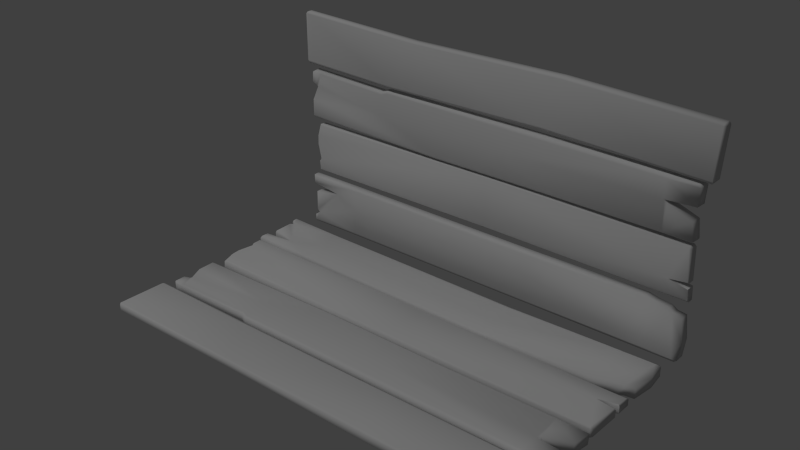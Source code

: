 # Source: WoodenPlanks.blend  (saved by Blender 2.75.0; exported with 4.5.12 LTS)
import bpy
from mathutils import Matrix  # noqa: F401  (used for matrix-valued properties, if any)

bpy.ops.wm.read_factory_settings(use_empty=True)
scene = bpy.context.scene
scene.name = 'Scene'

# ---- collections
col_collection_1 = bpy.data.collections.new('Collection 1'); scene.collection.children.link(col_collection_1)

# ---- materials (node trees are filled in below, after node groups)
mat_planks_01 = bpy.data.materials.new('Planks_01')
mat_planks_01.alpha_threshold = 0.0
mat_planks_01.use_transparent_shadow = False
mat_planks_01.diffuse_color = (0.6152, 0.6152, 0.6152, 1.0)
mat_planks_01.roughness = 0.5
mat_planks_01.specular_intensity = 1.0
mat_planks_01.line_color = (0.0, 0.0, 0.0, 1.0)

# ---- material node trees

# ---- world
world_world = bpy.data.worlds.new('World'); scene.world = world_world
world_world.color = (0.05088, 0.05088, 0.05088)
world_world.use_sun_shadow = False
world_world.sun_shadow_jitter_overblur = 0.0
world_world.cycles.sampling_method = 'MANUAL'
world_world.cycles.sample_map_resolution = 256

# ---- lights
light_hemi_001 = bpy.data.lights.new('Hemi.001', 'SUN')
light_hemi_001.transmission_factor = 0.0
light_hemi_001.angle = 0.1993
light_hemi_001.energy = 0.75
light_hemi_001.shadow_buffer_clip_start = 0.5
light_hemi_001.shadow_soft_size = 0.1
light_hemi_001.shadow_cascade_max_distance = 1000.0
light_hemi_001.cycles.use_multiple_importance_sampling = False

# ---- meshes
me_cube_007 = bpy.data.meshes.new('Cube.007')
me_cube_007.from_pydata([(127.3, 33.96, -1.837), (127.2, 2.431, -1.93), (-121.0, 7.462, -1.93), (-120.8, 37.51, -1.837), (126.8, 33.7, 3.21), (126.7, 2.373, 2.934), (-121.0, 7.397, 2.467), (-120.8, 37.25, 1.718), (127.5, 21.96, 3.818), (126.0, 13.81, 3.818), (126.5, 13.8, -2.598), (127.9, 21.95, -2.598), (-122.0, 18.87, 3.352), (-121.9, 30.17, 3.352), (-121.9, 30.17, -2.598), (-122.0, 18.87, -2.598), (43.24, 3.523, 2.236), (-30.48, 4.422, 2.718), (-30.49, 4.114, -2.18), (43.23, 3.215, -1.698), (-68.49, 35.31, 2.744), (-64.43, 36.86, 2.872), (-64.43, 37.12, -1.966), (-68.48, 35.57, -1.837), (17.77, 20.06, -2.598), (-66.56, 20.69, -2.598), (-66.56, 20.69, 3.352), (17.77, 20.06, 3.352), (110.3, 21.23, 3.818), (110.8, 21.22, -2.598), (-118.4, 28.86, 3.352), (-118.4, 28.86, -2.598), (110.5, 34.1, 3.041), (110.7, 34.36, -1.902), (110.3, 2.563, -1.814), (110.1, 2.689, 2.585), (-115.3, 37.39, -1.829), (-115.3, 37.15, 1.856), (-117.8, 27.99, 3.352), (-117.8, 27.99, -2.598), (112.5, 19.27, -2.598), (112.0, 19.28, 3.818), (127.2, 3.204, 3.818), (-122.2, 8.726, -2.598), (127.7, 3.197, -2.598), (-122.2, 8.726, 3.352), (43.27, 4.446, -2.482), (-30.42, 5.311, -2.723), (-30.42, 5.497, 3.477), (43.27, 4.632, 3.236), (109.5, 3.283, 3.644), (110.6, 3.236, 3.644), (109.9, 3.185, -2.54), (110.9, 3.137, -2.54), (128.8, 32.45, -2.598), (-121.9, 36.43, 2.839), (128.3, 32.3, 3.818), (-121.9, 36.58, -2.598), (110.6, 32.42, -2.63), (-63.83, 35.67, -2.662), (-68.23, 34.14, -2.598), (-68.24, 33.99, 3.352), (-63.83, 35.52, 3.416), (110.2, 32.27, 3.734), (-115.8, 36.1, 2.908), (-115.8, 36.24, -2.593), (-115.3, 36.02, 2.908), (-115.3, 36.16, -2.593)], [], [(42, 5, 44), (17, 6, 2), (55, 7, 57), (32, 4, 33), (47, 18, 2), (56, 8, 11), (41, 9, 40), (45, 12, 15), (30, 13, 14), (35, 16, 19), (16, 17, 19), (37, 20, 23), (20, 21, 23), (45, 6, 48), (48, 17, 16), (59, 24, 60), (8, 28, 29), (38, 30, 31), (21, 32, 22), (5, 35, 34), (7, 37, 36), (12, 38, 39), (28, 41, 29), (0, 54, 58), (50, 35, 51), (56, 63, 8), (59, 22, 33), (51, 42, 9), (52, 29, 40), (44, 1, 53), (55, 13, 30), (66, 37, 64), (57, 65, 31), (67, 36, 23), (67, 39, 31), (13, 55, 14), (4, 56, 0), (9, 42, 10), (6, 45, 43), (29, 24, 58), (26, 48, 27), (46, 52, 19), (35, 5, 51), (34, 52, 53), (10, 44, 53), (24, 46, 47), (49, 16, 50), (46, 19, 47), (12, 45, 48), (61, 20, 66), (25, 15, 39), (22, 59, 23), (20, 61, 62), (4, 32, 63), (24, 59, 58), (7, 55, 64), (38, 66, 30), (3, 36, 65), (39, 67, 60), (36, 67, 65), (62, 27, 63), (38, 12, 26), (21, 62, 32), (24, 29, 46), (28, 27, 49), (27, 28, 63), (5, 1, 44), (18, 17, 2), (7, 3, 57), (4, 0, 33), (43, 47, 2), (54, 56, 11), (9, 10, 40), (43, 45, 15), (31, 30, 14), (34, 35, 19), (17, 18, 19), (36, 37, 23), (21, 22, 23), (6, 17, 48), (49, 48, 16), (24, 25, 60), (11, 8, 29), (39, 38, 31), (32, 33, 22), (1, 5, 34), (3, 7, 36), (15, 12, 39), (41, 40, 29), (33, 0, 58), (63, 28, 8), (58, 59, 33), (41, 51, 9), (53, 52, 40), (1, 34, 53), (64, 55, 30), (14, 57, 31), (60, 67, 23), (65, 67, 31), (55, 57, 14), (56, 54, 0), (42, 44, 10), (2, 6, 43), (48, 49, 27), (52, 34, 19), (5, 42, 51), (40, 10, 53), (25, 24, 47), (16, 35, 50), (19, 18, 47), (26, 12, 48), (20, 37, 66), (59, 60, 23), (21, 20, 62), (56, 4, 63), (37, 7, 64), (66, 64, 30), (57, 3, 65), (25, 39, 60), (62, 63, 32), (29, 52, 46), (50, 28, 49), (62, 61, 26), (27, 62, 26), (38, 26, 66), (61, 66, 26), (54, 11, 29), (58, 54, 29), (25, 47, 43), (15, 25, 43), (28, 50, 51), (41, 28, 51)])
me_cube_007.polygons.foreach_set('use_smooth', [True] * 132)
_uv = me_cube_007.uv_layers.new(name='UVMap')
_uv.uv.foreach_set('vector', [0.04537, 0.6216, 0.04494, 0.625, 0.02339, 0.6222, 0.5505, 0.6286, 0.8443, 0.6249, 0.8444, 0.6463, 0.843, 0.5275, 0.8427, 0.524, 0.8608, 0.5267, 0.1016, 0.5239, 0.04442, 0.524, 0.1009, 0.5075, 0.5495, 0.6469, 0.5505, 0.6444, 0.8444, 0.6463, 0.04457, 0.5294, 0.04692, 0.562, 0.02633, 0.5599, 0.8851, 0.7499, 0.8851, 0.7759, 0.8541, 0.7499, 0.8444, 0.6199, 0.8445, 0.5883, 0.8634, 0.5883, 0.8806, 0.6819, 0.8805, 0.6923, 0.8595, 0.6923, 0.09924, 0.6261, 0.3144, 0.6267, 0.3144, 0.6447, 0.3144, 0.6267, 0.5505, 0.6286, 0.3144, 0.6447, 0.8223, 0.5242, 0.6726, 0.5279, 0.6727, 0.5115, 0.6726, 0.5279, 0.6598, 0.523, 0.6727, 0.5115, 0.8444, 0.6199, 0.8443, 0.6249, 0.5499, 0.6206, 0.5499, 0.6206, 0.5505, 0.6286, 0.3144, 0.6267, 0.6579, 0.7402, 0.3967, 0.6964, 0.6719, 0.7351, 0.8852, 0.7154, 0.8851, 0.7416, 0.8541, 0.7416, 0.8806, 0.6787, 0.8806, 0.6819, 0.8596, 0.6819, 0.6598, 0.523, 0.1016, 0.5239, 0.66, 0.5066, 0.04494, 0.625, 0.09924, 0.6261, 0.09851, 0.6458, 0.8427, 0.524, 0.8223, 0.5242, 0.8224, 0.5078, 0.8806, 0.6471, 0.8806, 0.6787, 0.8596, 0.6787, 0.8851, 0.7416, 0.8851, 0.7499, 0.8541, 0.7416, 0.04303, 0.7482, 0.0434, 0.7423, 0.1015, 0.7411, 0.1034, 0.6215, 0.09924, 0.6261, 0.1001, 0.6216, 0.04457, 0.5294, 0.1025, 0.5304, 0.04692, 0.562, 0.6579, 0.7402, 0.6599, 0.7454, 0.1011, 0.7479, 0.1001, 0.6216, 0.04537, 0.6216, 0.04991, 0.5885, 0.1018, 0.6492, 0.09997, 0.7059, 0.09462, 0.6999, 0.04509, 0.6503, 0.04345, 0.6466, 0.09855, 0.6491, 0.843, 0.5275, 0.8427, 0.547, 0.8315, 0.551, 0.822, 0.5284, 0.8223, 0.5242, 0.8237, 0.5281, 0.8432, 0.7393, 0.8238, 0.7387, 0.8315, 0.7153, 0.8221, 0.7384, 0.8223, 0.743, 0.6727, 0.7403, 0.8221, 0.7384, 0.8295, 0.7126, 0.8315, 0.7153, 0.8427, 0.547, 0.843, 0.5275, 0.8634, 0.5464, 0.04442, 0.524, 0.04457, 0.5294, 0.02327, 0.522, 0.04991, 0.5885, 0.04537, 0.6216, 0.02795, 0.5891, 0.8443, 0.6249, 0.8444, 0.6199, 0.8633, 0.6199, 0.09997, 0.7059, 0.3967, 0.6964, 0.1015, 0.7411, 0.6658, 0.5744, 0.5499, 0.6206, 0.3968, 0.5728, 0.3143, 0.6489, 0.1018, 0.6492, 0.3144, 0.6447, 0.09924, 0.6261, 0.04494, 0.625, 0.1001, 0.6216, 0.09851, 0.6458, 0.1018, 0.6492, 0.09855, 0.6491, 0.04945, 0.6836, 0.04509, 0.6503, 0.09855, 0.6491, 0.3967, 0.6964, 0.3143, 0.6489, 0.5495, 0.6469, 0.3148, 0.6201, 0.3144, 0.6267, 0.1034, 0.6215, 0.3143, 0.6489, 0.3144, 0.6447, 0.5495, 0.6469, 0.8445, 0.5883, 0.8444, 0.6199, 0.5499, 0.6206, 0.6718, 0.5327, 0.6726, 0.5279, 0.822, 0.5284, 0.6657, 0.693, 0.8425, 0.6837, 0.8295, 0.7126, 0.6599, 0.7454, 0.6579, 0.7402, 0.6727, 0.7403, 0.6726, 0.5279, 0.6718, 0.5327, 0.6578, 0.5277, 0.04442, 0.524, 0.1016, 0.5239, 0.1025, 0.5304, 0.3967, 0.6964, 0.6579, 0.7402, 0.1015, 0.7411, 0.8427, 0.524, 0.843, 0.5275, 0.8237, 0.5281, 0.8296, 0.5537, 0.822, 0.5284, 0.8315, 0.551, 0.8427, 0.7431, 0.8223, 0.743, 0.8238, 0.7387, 0.8295, 0.7126, 0.8221, 0.7384, 0.6719, 0.7351, 0.8223, 0.743, 0.8221, 0.7384, 0.8238, 0.7387, 0.6578, 0.5277, 0.3968, 0.5728, 0.1025, 0.5304, 0.8296, 0.5537, 0.8445, 0.5883, 0.6658, 0.5744, 0.6598, 0.523, 0.6578, 0.5277, 0.1016, 0.5239, 0.3967, 0.6964, 0.09997, 0.7059, 0.3143, 0.6489, 0.1016, 0.5651, 0.3968, 0.5728, 0.3148, 0.6201, 0.3968, 0.5728, 0.1016, 0.5651, 0.1025, 0.5304, 0.04494, 0.625, 0.02293, 0.6256, 0.02339, 0.6222, 0.5505, 0.6444, 0.5505, 0.6286, 0.8444, 0.6463, 0.8427, 0.524, 0.8602, 0.5226, 0.8608, 0.5267, 0.04442, 0.524, 0.04305, 0.5078, 0.1009, 0.5075, 0.8424, 0.6518, 0.5495, 0.6469, 0.8444, 0.6463, 0.02349, 0.5272, 0.04457, 0.5294, 0.02633, 0.5599, 0.8851, 0.7759, 0.854, 0.7759, 0.8541, 0.7499, 0.8633, 0.6199, 0.8444, 0.6199, 0.8634, 0.5883, 0.8596, 0.6819, 0.8806, 0.6819, 0.8595, 0.6923, 0.09851, 0.6458, 0.09924, 0.6261, 0.3144, 0.6447, 0.5505, 0.6286, 0.5505, 0.6444, 0.3144, 0.6447, 0.8224, 0.5078, 0.8223, 0.5242, 0.6727, 0.5115, 0.6598, 0.523, 0.66, 0.5066, 0.6727, 0.5115, 0.8443, 0.6249, 0.5505, 0.6286, 0.5499, 0.6206, 0.3148, 0.6201, 0.5499, 0.6206, 0.3144, 0.6267, 0.3967, 0.6964, 0.6657, 0.693, 0.6719, 0.7351, 0.8541, 0.7154, 0.8852, 0.7154, 0.8541, 0.7416, 0.8596, 0.6787, 0.8806, 0.6787, 0.8596, 0.6819, 0.1016, 0.5239, 0.1009, 0.5075, 0.66, 0.5066, 0.04345, 0.6466, 0.04494, 0.625, 0.09851, 0.6458, 0.843, 0.5074, 0.8427, 0.524, 0.8224, 0.5078, 0.8596, 0.6471, 0.8806, 0.6471, 0.8596, 0.6787, 0.8851, 0.7499, 0.8541, 0.7499, 0.8541, 0.7416, 0.1011, 0.7479, 0.04303, 0.7482, 0.1015, 0.7411, 0.1025, 0.5304, 0.1016, 0.5651, 0.04692, 0.562, 0.1015, 0.7411, 0.6579, 0.7402, 0.1011, 0.7479, 0.09626, 0.5711, 0.1001, 0.6216, 0.04991, 0.5885, 0.09855, 0.6491, 0.1018, 0.6492, 0.09462, 0.6999, 0.04345, 0.6466, 0.09851, 0.6458, 0.09855, 0.6491, 0.8237, 0.5281, 0.843, 0.5275, 0.8315, 0.551, 0.8426, 0.7192, 0.8432, 0.7393, 0.8315, 0.7153, 0.6719, 0.7351, 0.8221, 0.7384, 0.6727, 0.7403, 0.8238, 0.7387, 0.8221, 0.7384, 0.8315, 0.7153, 0.843, 0.5275, 0.8608, 0.5267, 0.8634, 0.5464, 0.04457, 0.5294, 0.02349, 0.5272, 0.02327, 0.522, 0.04537, 0.6216, 0.02339, 0.6222, 0.02795, 0.5891, 0.8632, 0.6249, 0.8443, 0.6249, 0.8633, 0.6199, 0.5499, 0.6206, 0.3148, 0.6201, 0.3968, 0.5728, 0.1018, 0.6492, 0.09851, 0.6458, 0.3144, 0.6447, 0.04494, 0.625, 0.04537, 0.6216, 0.1001, 0.6216, 0.09462, 0.6999, 0.04945, 0.6836, 0.09855, 0.6491, 0.6657, 0.693, 0.3967, 0.6964, 0.5495, 0.6469, 0.3144, 0.6267, 0.09924, 0.6261, 0.1034, 0.6215, 0.3144, 0.6447, 0.5505, 0.6444, 0.5495, 0.6469, 0.6658, 0.5744, 0.8445, 0.5883, 0.5499, 0.6206, 0.6726, 0.5279, 0.8223, 0.5242, 0.822, 0.5284, 0.6579, 0.7402, 0.6719, 0.7351, 0.6727, 0.7403, 0.6598, 0.523, 0.6726, 0.5279, 0.6578, 0.5277, 0.04457, 0.5294, 0.04442, 0.524, 0.1025, 0.5304, 0.8223, 0.5242, 0.8427, 0.524, 0.8237, 0.5281, 0.822, 0.5284, 0.8237, 0.5281, 0.8315, 0.551, 0.8432, 0.7393, 0.8427, 0.7431, 0.8238, 0.7387, 0.6657, 0.693, 0.8295, 0.7126, 0.6719, 0.7351, 0.6578, 0.5277, 0.1025, 0.5304, 0.1016, 0.5239, 0.09997, 0.7059, 0.1018, 0.6492, 0.3143, 0.6489, 0.1034, 0.6215, 0.1016, 0.5651, 0.3148, 0.6201, 0.6578, 0.5277, 0.6718, 0.5327, 0.6658, 0.5744, 0.3968, 0.5728, 0.6578, 0.5277, 0.6658, 0.5744, 0.8296, 0.5537, 0.6658, 0.5744, 0.822, 0.5284, 0.6718, 0.5327, 0.822, 0.5284, 0.6658, 0.5744, 0.0434, 0.7423, 0.0454, 0.7093, 0.09997, 0.7059, 0.1015, 0.7411, 0.0434, 0.7423, 0.09997, 0.7059, 0.6657, 0.693, 0.5495, 0.6469, 0.8424, 0.6518, 0.8425, 0.6837, 0.6657, 0.693, 0.8424, 0.6518, 0.1016, 0.5651, 0.1034, 0.6215, 0.1001, 0.6216, 0.09626, 0.5711, 0.1016, 0.5651, 0.1001, 0.6216])
me_cube_007.materials.append(mat_planks_01)
me_cube_007.use_remesh_preserve_volume = False
me_cube_007.use_remesh_preserve_attributes = False
me_cube_007.use_mirror_vertex_groups = False
me_cube_007.update()
me_cube_006 = bpy.data.meshes.new('Cube.006')
me_cube_006.from_pydata([(-120.5, -27.33, -3.573), (-117.7, 1.931, -3.329), (125.3, -1.165, -2.948), (126.9, -30.72, -3.354), (-120.4, -27.41, 1.374), (-117.7, 2.732, 2.512), (125.5, -0.3655, 2.864), (127.1, -30.81, 1.563), (3.585, 1.813, 2.18), (3.574, 1.011, -3.695), (3.183, -28.38, 1.285), (3.184, -28.29, -3.695), (126.6, -20.03, 2.638), (116.2, -21.45, 2.412), (126.8, -24.17, 2.091), (126.6, -24.17, -3.253), (116.2, -21.45, -3.167), (126.4, -20.02, -3.049), (-120.4, -4.866, 2.277), (-120.3, -4.867, -3.268), (-118.3, 2.866, -2.5), (-121.1, -28.17, -2.88), (125.8, -0.2399, -2.135), (127.6, -31.58, -2.677), (3.586, 1.938, -2.866), (3.173, -29.14, -3.002), (127.2, -20.6, -2.26), (127.4, -23.62, -2.511), (-121.0, -4.857, -2.487), (-121.0, -4.857, 1.641), (127.4, -23.62, 1.49), (127.6, -31.58, 0.9885), (125.8, 0.195, 2.248), (-118.3, 3.3, 1.882), (-121.1, -28.17, 0.7853), (127.2, -20.6, 1.995), (3.173, -29.14, 0.6634), (3.592, 2.373, 1.516), (126.0, -1.971, -2.956), (126.2, -1.379, 2.836), (126.9, -1.494, -2.191), (126.9, -1.148, 2.192), (-120.8, -10.55, -3.345), (-119.1, -20.24, -3.451), (-120.4, -22.36, -3.497), (-120.8, -10.57, 2.051), (-119.1, -20.28, 1.796), (-120.4, -22.42, 1.6), (-121.5, -10.75, -2.586), (-119.7, -20.29, -2.713), (-121.1, -22.34, -2.782), (-121.5, -10.75, 1.427), (-119.7, -20.29, 1.183), (-121.1, -22.34, 0.9991)], [], [(28, 20, 1), (24, 22, 2), (27, 23, 3), (25, 21, 0), (7, 14, 10), (23, 25, 3), (40, 26, 17), (48, 28, 42), (20, 24, 1), (8, 5, 18), (16, 2, 17), (16, 3, 11), (6, 13, 12), (9, 16, 11), (8, 10, 13), (1, 9, 19), (29, 33, 20), (37, 32, 22), (30, 31, 27), (36, 34, 21), (31, 36, 23), (41, 35, 40), (51, 29, 28), (33, 37, 20), (14, 7, 30), (18, 5, 29), (8, 6, 37), (10, 4, 36), (39, 12, 41), (7, 10, 36), (45, 18, 29), (5, 8, 37), (22, 40, 2), (32, 41, 22), (6, 39, 32), (2, 38, 17), (39, 6, 12), (21, 50, 0), (50, 49, 44), (49, 48, 42), (34, 53, 50), (53, 52, 49), (52, 51, 48), (4, 47, 53), (47, 46, 52), (46, 45, 52), (47, 4, 46), (4, 10, 46), (8, 18, 46), (0, 44, 43), (11, 0, 43), (43, 19, 9), (46, 18, 45), (43, 42, 19), (19, 28, 1), (9, 24, 2), (15, 27, 3), (11, 25, 0), (14, 13, 10), (25, 11, 3), (38, 40, 17), (28, 19, 42), (24, 9, 1), (9, 2, 16), (6, 8, 13), (28, 29, 20), (24, 37, 22), (31, 23, 27), (25, 36, 21), (36, 25, 23), (35, 26, 40), (48, 51, 28), (37, 24, 20), (7, 31, 30), (5, 33, 29), (6, 32, 37), (4, 34, 36), (12, 35, 41), (31, 7, 36), (51, 45, 29), (33, 5, 37), (40, 38, 2), (41, 40, 22), (39, 41, 32), (50, 44, 0), (49, 43, 44), (43, 49, 42), (21, 34, 50), (50, 53, 49), (49, 52, 48), (34, 4, 53), (53, 47, 52), (45, 51, 52), (10, 8, 46), (11, 43, 9), (16, 15, 3)])
me_cube_006.polygons.foreach_set('use_smooth', [True] * 96)
_uv = me_cube_006.uv_layers.new(name='UVMap')
_uv.uv.foreach_set('vector', [0.02685, 0.4015, 0.03561, 0.3753, 0.03824, 0.3778, 0.4357, 0.3738, 0.8389, 0.3747, 0.8363, 0.3785, 0.8408, 0.452, 0.8419, 0.4776, 0.8397, 0.4777, 0.4342, 0.4781, 0.02457, 0.4797, 0.02594, 0.4763, 0.8436, 0.2554, 0.8425, 0.2811, 0.4357, 0.2578, 0.841, 0.4809, 0.4342, 0.4781, 0.8397, 0.4777, 0.8415, 0.3808, 0.8412, 0.444, 0.8378, 0.4425, 0.0253, 0.4191, 0.02685, 0.4015, 0.02786, 0.4185, 0.03592, 0.3738, 0.4357, 0.3738, 0.03824, 0.3778, 0.4357, 0.3598, 0.03631, 0.3574, 0.0277, 0.3307, 0.8052, 0.4457, 0.8363, 0.3785, 0.8378, 0.4425, 0.8052, 0.4457, 0.8397, 0.4777, 0.4342, 0.4746, 0.839, 0.3581, 0.8089, 0.2876, 0.8417, 0.2908, 0.4353, 0.3761, 0.8052, 0.4457, 0.4342, 0.4746, 0.4357, 0.3598, 0.4357, 0.2578, 0.8089, 0.2876, 0.03824, 0.3778, 0.4353, 0.3761, 0.02953, 0.4014, 0.01576, 0.4018, 0.01747, 0.3741, 0.03561, 0.3753, 0.4355, 0.3621, 0.8407, 0.361, 0.8389, 0.3747, 0.853, 0.4518, 0.8541, 0.4775, 0.8408, 0.452, 0.4341, 0.4892, 0.02457, 0.4908, 0.02457, 0.4797, 0.841, 0.4921, 0.4341, 0.4892, 0.841, 0.4809, 0.854, 0.38, 0.8538, 0.4443, 0.8415, 0.3808, 0.01516, 0.4193, 0.01576, 0.4018, 0.02685, 0.4015, 0.03393, 0.3597, 0.4355, 0.3621, 0.03592, 0.3738, 0.8551, 0.4519, 0.8562, 0.4776, 0.853, 0.4518, 0.01342, 0.4019, 0.01479, 0.374, 0.01576, 0.4018, 0.4357, 0.3598, 0.839, 0.3581, 0.4355, 0.3621, 0.4341, 0.4924, 0.02591, 0.494, 0.4341, 0.4892, 0.8565, 0.3799, 0.8562, 0.4444, 0.854, 0.38, 0.8397, 0.4954, 0.4341, 0.4924, 0.4341, 0.4892, 0.01285, 0.4194, 0.01342, 0.4019, 0.01576, 0.4018, 0.03631, 0.3574, 0.4357, 0.3598, 0.4355, 0.3621, 0.8394, 0.3762, 0.8415, 0.3808, 0.8363, 0.3785, 0.8519, 0.3756, 0.854, 0.38, 0.8394, 0.3762, 0.8543, 0.3753, 0.8565, 0.3799, 0.8519, 0.3756, 0.8363, 0.3785, 0.8385, 0.3819, 0.8378, 0.4425, 0.8442, 0.2921, 0.839, 0.3581, 0.8417, 0.2908, 0.02386, 0.4788, 0.02487, 0.4559, 0.02594, 0.4763, 0.02487, 0.4559, 0.02785, 0.4481, 0.02749, 0.4559, 0.02785, 0.4481, 0.0253, 0.4191, 0.02786, 0.4185, 0.01348, 0.4787, 0.01429, 0.4558, 0.02487, 0.4559, 0.01429, 0.4558, 0.01637, 0.4482, 0.02785, 0.4481, 0.01637, 0.4482, 0.01516, 0.4193, 0.0253, 0.4191, 0.0113, 0.4764, 0.01219, 0.4558, 0.01429, 0.4558, 0.01219, 0.4558, 0.01417, 0.4482, 0.01637, 0.4482, 0.01417, 0.4482, 0.01285, 0.4194, 0.01637, 0.4482, 0.02842, 0.2738, 0.0285, 0.2554, 0.0331, 0.2817, 0.0285, 0.2554, 0.4357, 0.2578, 0.0331, 0.2817, 0.4357, 0.3598, 0.0277, 0.3307, 0.0331, 0.2817, 0.02594, 0.4763, 0.02749, 0.4559, 0.03029, 0.447, 0.4342, 0.4746, 0.02594, 0.4763, 0.03029, 0.447, 0.03029, 0.447, 0.02953, 0.4014, 0.4353, 0.3761, 0.0331, 0.2817, 0.0277, 0.3307, 0.02639, 0.3125, 0.03029, 0.447, 0.02786, 0.4185, 0.02953, 0.4014, 0.02953, 0.4014, 0.02685, 0.4015, 0.03824, 0.3778, 0.4353, 0.3761, 0.4357, 0.3738, 0.8363, 0.3785, 0.8386, 0.4522, 0.8408, 0.452, 0.8397, 0.4777, 0.4342, 0.4746, 0.4342, 0.4781, 0.02594, 0.4763, 0.8425, 0.2811, 0.8089, 0.2876, 0.4357, 0.2578, 0.4342, 0.4781, 0.4342, 0.4746, 0.8397, 0.4777, 0.8385, 0.3819, 0.8415, 0.3808, 0.8378, 0.4425, 0.02685, 0.4015, 0.02953, 0.4014, 0.02786, 0.4185, 0.4357, 0.3738, 0.4353, 0.3761, 0.03824, 0.3778, 0.4353, 0.3761, 0.8363, 0.3785, 0.8052, 0.4457, 0.839, 0.3581, 0.4357, 0.3598, 0.8089, 0.2876, 0.02685, 0.4015, 0.01576, 0.4018, 0.03561, 0.3753, 0.4357, 0.3738, 0.4355, 0.3621, 0.8389, 0.3747, 0.8541, 0.4775, 0.8419, 0.4776, 0.8408, 0.452, 0.4342, 0.4781, 0.4341, 0.4892, 0.02457, 0.4797, 0.4341, 0.4892, 0.4342, 0.4781, 0.841, 0.4809, 0.8538, 0.4443, 0.8412, 0.444, 0.8415, 0.3808, 0.0253, 0.4191, 0.01516, 0.4193, 0.02685, 0.4015, 0.4355, 0.3621, 0.4357, 0.3738, 0.03592, 0.3738, 0.8562, 0.4776, 0.8541, 0.4775, 0.853, 0.4518, 0.01479, 0.374, 0.01747, 0.3741, 0.01576, 0.4018, 0.839, 0.3581, 0.8407, 0.361, 0.4355, 0.3621, 0.02591, 0.494, 0.02457, 0.4908, 0.4341, 0.4892, 0.8562, 0.4444, 0.8538, 0.4443, 0.854, 0.38, 0.841, 0.4921, 0.8397, 0.4954, 0.4341, 0.4892, 0.01516, 0.4193, 0.01285, 0.4194, 0.01576, 0.4018, 0.03393, 0.3597, 0.03631, 0.3574, 0.4355, 0.3621, 0.8415, 0.3808, 0.8385, 0.3819, 0.8363, 0.3785, 0.854, 0.38, 0.8415, 0.3808, 0.8394, 0.3762, 0.8565, 0.3799, 0.854, 0.38, 0.8519, 0.3756, 0.02487, 0.4559, 0.02749, 0.4559, 0.02594, 0.4763, 0.02785, 0.4481, 0.03029, 0.447, 0.02749, 0.4559, 0.03029, 0.447, 0.02785, 0.4481, 0.02786, 0.4185, 0.02386, 0.4788, 0.01348, 0.4787, 0.02487, 0.4559, 0.02487, 0.4559, 0.01429, 0.4558, 0.02785, 0.4481, 0.02785, 0.4481, 0.01637, 0.4482, 0.0253, 0.4191, 0.01348, 0.4787, 0.0113, 0.4764, 0.01429, 0.4558, 0.01429, 0.4558, 0.01219, 0.4558, 0.01637, 0.4482, 0.01285, 0.4194, 0.01516, 0.4193, 0.01637, 0.4482, 0.4357, 0.2578, 0.4357, 0.3598, 0.0331, 0.2817, 0.4342, 0.4746, 0.03029, 0.447, 0.4353, 0.3761, 0.8052, 0.4457, 0.8386, 0.4522, 0.8397, 0.4777])
me_cube_006.materials.append(mat_planks_01)
me_cube_006.use_remesh_preserve_volume = False
me_cube_006.use_remesh_preserve_attributes = False
me_cube_006.use_mirror_vertex_groups = False
me_cube_006.update()
me_cube_005 = bpy.data.meshes.new('Cube.005')
me_cube_005.from_pydata([(-124.3, -33.13, 3.181), (-124.5, -64.34, 2.423), (124.2, -67.81, 2.424), (104.7, -35.69, 3.181), (-124.6, -33.12, -2.805), (-124.5, -64.34, -1.816), (124.2, -67.81, -1.816), (104.7, -35.69, -2.805), (35.33, -65.79, -0.8865), (35.33, -65.79, 3.353), (35.74, -35.17, -1.493), (35.74, -35.17, 4.493), (-121.2, -57.44, -2.622), (-121.2, -57.44, 3.181), (126.0, -40.97, -2.805), (126.0, -40.97, 3.181), (35.58, -47.17, 4.493), (35.58, -47.17, -1.493), (-122.9, -55.47, 3.181), (120.7, -40.21, -2.805), (-123.2, -55.47, -2.805), (120.7, -40.21, 3.181), (-91.21, -64.41, 2.72), (-90.8, -33.78, -2.386), (-91.21, -64.41, -1.519), (-90.8, -33.78, 3.6), (127.5, -54.46, -2.805), (-124.7, -60.48, 3.181), (127.5, -54.46, 3.181), (-124.9, -60.48, -2.805), (-90.98, -47.39, 3.6), (-90.98, -47.39, -2.386), (-105.6, -40.15, 3.3), (-105.6, -40.15, -2.479), (-122.6, -43.78, 3.181), (118.0, -38.16, -2.805), (110.1, -37.14, -2.805), (-124.1, -37.5, 3.181), (110.1, -37.14, 3.181), (-124.4, -37.5, -2.805), (118.0, -38.16, 3.181), (-122.9, -43.77, -2.805), (103.2, -67.38, -1.638), (103.2, -67.38, 2.602), (-125.0, -63.11, -2.805), (126.0, -66.12, 3.181), (-124.7, -63.11, 3.181), (126.0, -66.12, -2.805), (122.7, -66.13, -2.805), (101.5, -65.5, 3.307), (104.7, -65.46, -2.679), (-91.19, -62.91, -2.386), (-124.3, -63.02, 3.181), (-91.19, -62.91, 3.6), (-124.3, -63.02, -2.713), (122.7, -66.13, 3.181), (35.35, -64.05, 4.493), (101.5, -65.5, -2.679), (35.35, -64.05, -1.493), (104.7, -65.46, 3.307), (-124.5, -64.34, -0.9214), (-124.5, -64.34, 1.84), (-125.5, -32.53, 2.015), (-125.5, -32.53, -1.328), (-121.2, -57.44, -1.206), (-121.2, -57.44, 2.076), (-124.1, -55.45, -1.328), (-124.1, -55.45, 2.015), (-90.79, -32.49, -1.144), (-90.79, -32.49, 2.67), (-125.8, -60.46, -1.328), (-125.8, -60.46, 2.015), (-105.6, -40.15, -1.071), (-105.6, -40.15, 2.204), (-125.3, -37.48, -1.328), (-125.3, -37.48, 2.015), (-123.8, -43.76, -1.328), (-123.8, -43.76, 2.015), (-125.9, -63.09, -1.328), (-125.9, -63.09, 2.015), (35.76, -33.87, -0.3721), (35.76, -33.87, 3.373)], [], [(79, 61, 46), (42, 6, 2), (36, 7, 3), (69, 62, 0), (60, 24, 61), (10, 80, 7), (67, 65, 18), (26, 14, 15), (36, 35, 19), (14, 19, 21), (77, 67, 18), (24, 8, 22), (65, 71, 27), (47, 26, 28), (48, 47, 6), (75, 73, 37), (51, 54, 12), (25, 30, 16), (54, 5, 44), (62, 75, 0), (53, 22, 9), (73, 77, 34), (19, 35, 40), (56, 9, 49), (52, 46, 1), (52, 1, 22), (37, 32, 25), (58, 8, 51), (11, 16, 3), (10, 17, 23), (10, 7, 17), (25, 32, 30), (35, 36, 38), (8, 42, 43), (50, 48, 42), (43, 59, 49), (57, 58, 17), (45, 55, 2), (59, 43, 55), (40, 38, 21), (31, 33, 23), (71, 79, 27), (6, 47, 45), (24, 5, 54), (12, 54, 44), (30, 53, 56), (16, 56, 49), (13, 27, 46), (13, 52, 53), (17, 58, 31), (16, 49, 3), (59, 38, 49), (42, 8, 57), (38, 59, 21), (50, 42, 57), (7, 57, 17), (36, 50, 57), (19, 14, 26), (26, 48, 19), (47, 48, 26), (55, 28, 21), (28, 15, 21), (55, 45, 28), (44, 5, 78), (78, 60, 79), (23, 4, 68), (68, 63, 62), (20, 12, 64), (66, 64, 67), (41, 20, 76), (76, 66, 67), (5, 24, 60), (12, 29, 64), (64, 70, 71), (39, 33, 72), (74, 72, 75), (4, 39, 74), (63, 74, 75), (33, 41, 72), (72, 76, 77), (29, 44, 78), (70, 78, 79), (61, 22, 1), (81, 69, 25), (23, 68, 10), (69, 81, 80), (81, 11, 3), (7, 80, 3), (61, 1, 46), (43, 42, 2), (38, 36, 3), (25, 69, 0), (24, 22, 61), (65, 13, 18), (28, 26, 15), (15, 14, 21), (34, 77, 18), (8, 9, 22), (13, 65, 27), (45, 47, 28), (73, 32, 37), (31, 51, 12), (11, 25, 16), (33, 39, 4), (75, 37, 0), (56, 53, 9), (32, 73, 34), (21, 19, 40), (9, 43, 49), (53, 52, 22), (0, 37, 25), (8, 24, 51), (17, 31, 23), (40, 35, 38), (9, 8, 43), (48, 6, 42), (43, 2, 55), (79, 46, 27), (2, 6, 45), (51, 24, 54), (29, 12, 44), (16, 30, 56), (52, 13, 46), (30, 13, 53), (58, 51, 31), (38, 3, 49), (8, 58, 57), (59, 55, 21), (7, 36, 57), (5, 60, 78), (60, 61, 79), (4, 63, 68), (69, 68, 62), (66, 20, 64), (64, 65, 67), (20, 66, 76), (77, 76, 67), (29, 70, 64), (65, 64, 71), (74, 39, 72), (72, 73, 75), (63, 4, 74), (62, 63, 75), (41, 76, 72), (73, 72, 77), (70, 29, 78), (71, 70, 79), (11, 81, 25), (68, 80, 10), (68, 69, 80), (80, 81, 3), (30, 32, 13), (18, 13, 32), (34, 18, 32), (33, 31, 12), (12, 20, 33), (20, 41, 33), (36, 19, 48), (50, 36, 48), (23, 33, 4)])
me_cube_005.polygons.foreach_set('use_smooth', [True] * 160)
_uv = me_cube_005.uv_layers.new(name='UVMap')
_uv.uv.foreach_set('vector', [0.007365, 0.8746, 0.005596, 0.8805, 0.003012, 0.8746, 0.7451, 0.879, 0.8106, 0.8796, 0.8118, 0.896, 0.8276, 0.9057, 0.8276, 0.889, 0.8466, 0.889, 0.1314, 0.7654, 0.01994, 0.7683, 0.02313, 0.7643, 0.02538, 0.8824, 0.131, 0.8776, 0.02538, 0.8932, 0.5297, 0.7763, 0.5297, 0.7716, 0.7467, 0.7776, 0.8317, 0.9673, 0.8314, 0.9786, 0.8271, 0.9673, 0.8172, 0.8361, 0.8163, 0.7937, 0.8349, 0.7937, 0.764, 0.7818, 0.7889, 0.7844, 0.7975, 0.7906, 0.8275, 0.9601, 0.8275, 0.9429, 0.8466, 0.9429, 0.01381, 0.8171, 0.01342, 0.8535, 0.008632, 0.8536, 0.131, 0.8776, 0.5309, 0.8771, 0.131, 0.894, 0.8314, 0.9786, 0.8317, 0.9963, 0.8271, 0.9963, 0.8161, 0.8732, 0.8172, 0.8361, 0.8363, 0.8369, 0.8057, 0.8726, 0.8161, 0.8732, 0.8106, 0.8796, 0.8607, 0.8739, 0.8598, 0.9378, 0.8559, 0.8739, 0.131, 0.872, 0.02607, 0.8743, 0.03711, 0.8594, 0.1306, 0.9961, 0.1306, 0.9497, 0.531, 0.9556, 0.02607, 0.8743, 0.02538, 0.8796, 0.02115, 0.8746, 0.007057, 0.7824, 0.008372, 0.7978, 0.002475, 0.7824, 0.131, 0.9003, 0.131, 0.894, 0.5309, 0.8935, 0.8598, 0.9378, 0.8607, 0.9974, 0.8559, 0.9974, 0.8275, 0.9429, 0.8276, 0.9321, 0.8466, 0.9321, 0.5309, 0.9004, 0.5309, 0.8935, 0.7397, 0.9019, 0.02573, 0.9002, 0.02084, 0.8999, 0.02538, 0.896, 0.02573, 0.9002, 0.02538, 0.896, 0.131, 0.894, 0.02163, 0.9791, 0.08412, 0.9716, 0.1306, 0.9961, 0.5303, 0.87, 0.5309, 0.8771, 0.131, 0.872, 0.531, 0.9971, 0.531, 0.9556, 0.749, 0.9943, 0.5297, 0.7763, 0.53, 0.8176, 0.1313, 0.7801, 0.5297, 0.7763, 0.7467, 0.7776, 0.53, 0.8176, 0.1306, 0.9961, 0.08412, 0.9716, 0.1306, 0.9497, 0.8276, 0.9321, 0.8276, 0.9057, 0.8466, 0.9057, 0.5309, 0.8771, 0.7451, 0.879, 0.7451, 0.8954, 0.7494, 0.8714, 0.8057, 0.8726, 0.7451, 0.879, 0.7451, 0.8954, 0.75, 0.9022, 0.7397, 0.9019, 0.7391, 0.8718, 0.5303, 0.87, 0.53, 0.8176, 0.8178, 0.9022, 0.8075, 0.9019, 0.8118, 0.896, 0.75, 0.9022, 0.7451, 0.8954, 0.8075, 0.9019, 0.7914, 0.9872, 0.7663, 0.99, 0.8, 0.9809, 0.1316, 0.8254, 0.08519, 0.8048, 0.1313, 0.7801, 0.007365, 0.8664, 0.007365, 0.8746, 0.003012, 0.8664, 0.82, 0.8801, 0.8161, 0.8732, 0.8364, 0.8732, 0.131, 0.8776, 0.02538, 0.8796, 0.02607, 0.8743, 0.03711, 0.8594, 0.02607, 0.8743, 0.02115, 0.8746, 0.1306, 0.9497, 0.131, 0.9003, 0.5309, 0.9004, 0.531, 0.9556, 0.5309, 0.9004, 0.7397, 0.9019, 0.03543, 0.9171, 0.02084, 0.9075, 0.02084, 0.8999, 0.03543, 0.9171, 0.02573, 0.9002, 0.131, 0.9003, 0.53, 0.8176, 0.5303, 0.87, 0.1316, 0.8254, 0.531, 0.9556, 0.7397, 0.9019, 0.749, 0.9943, 0.75, 0.9022, 0.7663, 0.99, 0.7397, 0.9019, 0.7451, 0.879, 0.5309, 0.8771, 0.7391, 0.8718, 0.7663, 0.99, 0.75, 0.9022, 0.8, 0.9809, 0.7494, 0.8714, 0.7451, 0.879, 0.7391, 0.8718, 0.7467, 0.7776, 0.7391, 0.8718, 0.53, 0.8176, 0.764, 0.7818, 0.7494, 0.8714, 0.7391, 0.8718, 0.7975, 0.7906, 0.8163, 0.7937, 0.8172, 0.8361, 0.8172, 0.8361, 0.8057, 0.8726, 0.7975, 0.7906, 0.8161, 0.8732, 0.8057, 0.8726, 0.8172, 0.8361, 0.8075, 0.9019, 0.822, 0.9383, 0.8, 0.9809, 0.822, 0.9383, 0.8164, 0.9808, 0.8, 0.9809, 0.8075, 0.9019, 0.8178, 0.9022, 0.822, 0.9383, 0.02115, 0.8746, 0.01769, 0.8805, 0.01741, 0.8746, 0.01741, 0.8746, 0.0151, 0.8805, 0.007365, 0.8746, 0.1313, 0.7801, 0.02209, 0.7824, 0.1315, 0.7767, 0.1315, 0.7767, 0.02002, 0.7781, 0.01994, 0.7683, 0.8461, 0.9673, 0.8455, 0.9786, 0.8411, 0.9786, 0.8417, 0.9673, 0.8411, 0.9786, 0.8317, 0.9673, 0.02813, 0.8171, 0.02785, 0.8534, 0.02333, 0.8171, 0.02333, 0.8171, 0.02293, 0.8535, 0.01342, 0.8535, 0.02538, 0.8796, 0.131, 0.8776, 0.02538, 0.8824, 0.8455, 0.9786, 0.8461, 0.9963, 0.8411, 0.9786, 0.8411, 0.9786, 0.8417, 0.9963, 0.8317, 0.9963, 0.8749, 0.8739, 0.8738, 0.9378, 0.8692, 0.9378, 0.8705, 0.8739, 0.8692, 0.9378, 0.8607, 0.8739, 0.02209, 0.7824, 0.02295, 0.7977, 0.01837, 0.7977, 0.01705, 0.7824, 0.01837, 0.7977, 0.008372, 0.7978, 0.8738, 0.9378, 0.8749, 0.9974, 0.8692, 0.9378, 0.8692, 0.9378, 0.8705, 0.9974, 0.8607, 0.9974, 0.02115, 0.8664, 0.02115, 0.8746, 0.01741, 0.8746, 0.01741, 0.8664, 0.01741, 0.8746, 0.007365, 0.8746, 0.02538, 0.8932, 0.131, 0.894, 0.02538, 0.896, 0.5296, 0.76, 0.1314, 0.7654, 0.1314, 0.7621, 0.1313, 0.7801, 0.1315, 0.7767, 0.5297, 0.7763, 0.1314, 0.7654, 0.5296, 0.76, 0.5297, 0.7716, 0.5296, 0.76, 0.5296, 0.7561, 0.7466, 0.7584, 0.7467, 0.7776, 0.5297, 0.7716, 0.7466, 0.7584, 0.005596, 0.8805, 0.003012, 0.8805, 0.003012, 0.8746, 0.7451, 0.8954, 0.7451, 0.879, 0.8118, 0.896, 0.8466, 0.9057, 0.8276, 0.9057, 0.8466, 0.889, 0.1314, 0.7621, 0.1314, 0.7654, 0.02313, 0.7643, 0.131, 0.8776, 0.131, 0.894, 0.02538, 0.8932, 0.8314, 0.9786, 0.8271, 0.9786, 0.8271, 0.9673, 0.8363, 0.8369, 0.8172, 0.8361, 0.8349, 0.7937, 0.8466, 0.9601, 0.8275, 0.9601, 0.8466, 0.9429, 0.008888, 0.8172, 0.01381, 0.8171, 0.008632, 0.8536, 0.5309, 0.8771, 0.5309, 0.8935, 0.131, 0.894, 0.8271, 0.9786, 0.8314, 0.9786, 0.8271, 0.9963, 0.8364, 0.8732, 0.8161, 0.8732, 0.8363, 0.8369, 0.8598, 0.9378, 0.8555, 0.9378, 0.8559, 0.8739, 0.1316, 0.8254, 0.131, 0.872, 0.03711, 0.8594, 0.531, 0.9971, 0.1306, 0.9961, 0.531, 0.9556, 0.08519, 0.8048, 0.02295, 0.7977, 0.02209, 0.7824, 0.008372, 0.7978, 0.003332, 0.7978, 0.002475, 0.7824, 0.5309, 0.9004, 0.131, 0.9003, 0.5309, 0.8935, 0.8555, 0.9378, 0.8598, 0.9378, 0.8559, 0.9974, 0.8466, 0.9429, 0.8275, 0.9429, 0.8466, 0.9321, 0.5309, 0.8935, 0.7451, 0.8954, 0.7397, 0.9019, 0.131, 0.9003, 0.02573, 0.9002, 0.131, 0.894, 0.02087, 0.9945, 0.02163, 0.9791, 0.1306, 0.9961, 0.5309, 0.8771, 0.131, 0.8776, 0.131, 0.872, 0.53, 0.8176, 0.1316, 0.8254, 0.1313, 0.7801, 0.8466, 0.9321, 0.8276, 0.9321, 0.8466, 0.9057, 0.5309, 0.8935, 0.5309, 0.8771, 0.7451, 0.8954, 0.8057, 0.8726, 0.8106, 0.8796, 0.7451, 0.879, 0.7451, 0.8954, 0.8118, 0.896, 0.8075, 0.9019, 0.007365, 0.8746, 0.003012, 0.8746, 0.003012, 0.8664, 0.8357, 0.8803, 0.82, 0.8801, 0.8364, 0.8732, 0.131, 0.872, 0.131, 0.8776, 0.02607, 0.8743, 0.02115, 0.8664, 0.03711, 0.8594, 0.02115, 0.8746, 0.531, 0.9556, 0.1306, 0.9497, 0.5309, 0.9004, 0.02573, 0.9002, 0.03543, 0.9171, 0.02084, 0.8999, 0.1306, 0.9497, 0.03543, 0.9171, 0.131, 0.9003, 0.5303, 0.87, 0.131, 0.872, 0.1316, 0.8254, 0.7663, 0.99, 0.749, 0.9943, 0.7397, 0.9019, 0.5309, 0.8771, 0.5303, 0.87, 0.7391, 0.8718, 0.75, 0.9022, 0.8075, 0.9019, 0.8, 0.9809, 0.7467, 0.7776, 0.764, 0.7818, 0.7391, 0.8718, 0.01769, 0.8805, 0.0151, 0.8805, 0.01741, 0.8746, 0.0151, 0.8805, 0.005596, 0.8805, 0.007365, 0.8746, 0.02209, 0.7824, 0.02002, 0.7781, 0.1315, 0.7767, 0.1314, 0.7654, 0.1315, 0.7767, 0.01994, 0.7683, 0.8417, 0.9673, 0.8461, 0.9673, 0.8411, 0.9786, 0.8411, 0.9786, 0.8314, 0.9786, 0.8317, 0.9673, 0.02785, 0.8534, 0.02293, 0.8535, 0.02333, 0.8171, 0.01381, 0.8171, 0.02333, 0.8171, 0.01342, 0.8535, 0.8461, 0.9963, 0.8417, 0.9963, 0.8411, 0.9786, 0.8314, 0.9786, 0.8411, 0.9786, 0.8317, 0.9963, 0.8705, 0.8739, 0.8749, 0.8739, 0.8692, 0.9378, 0.8692, 0.9378, 0.8598, 0.9378, 0.8607, 0.8739, 0.01705, 0.7824, 0.02209, 0.7824, 0.01837, 0.7977, 0.007057, 0.7824, 0.01705, 0.7824, 0.008372, 0.7978, 0.8749, 0.9974, 0.8705, 0.9974, 0.8692, 0.9378, 0.8598, 0.9378, 0.8692, 0.9378, 0.8607, 0.9974, 0.01741, 0.8664, 0.02115, 0.8664, 0.01741, 0.8746, 0.007365, 0.8664, 0.01741, 0.8664, 0.007365, 0.8746, 0.5296, 0.7561, 0.5296, 0.76, 0.1314, 0.7621, 0.1315, 0.7767, 0.5297, 0.7716, 0.5297, 0.7763, 0.1315, 0.7767, 0.1314, 0.7654, 0.5297, 0.7716, 0.5297, 0.7716, 0.5296, 0.76, 0.7466, 0.7584, 0.1306, 0.9497, 0.08412, 0.9716, 0.03543, 0.9171, 0.02617, 0.9232, 0.03543, 0.9171, 0.08412, 0.9716, 0.0267, 0.9596, 0.02617, 0.9232, 0.08412, 0.9716, 0.08519, 0.8048, 0.1316, 0.8254, 0.03711, 0.8594, 0.03711, 0.8594, 0.02785, 0.8534, 0.08519, 0.8048, 0.02785, 0.8534, 0.02813, 0.8171, 0.08519, 0.8048, 0.764, 0.7818, 0.7975, 0.7906, 0.8057, 0.8726, 0.7494, 0.8714, 0.764, 0.7818, 0.8057, 0.8726, 0.1313, 0.7801, 0.08519, 0.8048, 0.02209, 0.7824])
me_cube_005.materials.append(mat_planks_01)
me_cube_005.use_remesh_preserve_volume = False
me_cube_005.use_remesh_preserve_attributes = False
me_cube_005.use_mirror_vertex_groups = False
me_cube_005.update()
me_cube_004 = bpy.data.meshes.new('Cube.004')
me_cube_004.from_pydata([(-124.9, -80.54, -26.33), (-124.7, -81.3, 4.88), (123.9, -84.71, 4.942), (104.0, -83.68, -26.91), (-125.3, -86.52, -26.33), (-124.8, -85.54, 4.88), (123.9, -88.95, 4.942), (103.9, -89.66, -26.91), (35.05, -86.8, 4.143), (35.11, -82.56, 4.143), (35.04, -87.41, -26.48), (35.12, -81.42, -26.48), (-121.6, -86.39, -2.06), (-121.5, -80.59, -2.06), (125.4, -89.96, -21.92), (125.5, -83.97, -21.92), (35.12, -81.42, -14.48), (35.04, -87.41, -14.48), (-123.3, -80.56, -4.008), (120.1, -89.89, -22.6), (-123.6, -86.55, -4.008), (120.1, -83.9, -22.6), (-91.44, -81.46, 4.496), (-91.51, -86.57, -26.13), (-91.49, -85.7, 4.496), (-91.43, -80.58, -26.13), (127.0, -89.98, -8.449), (-124.9, -80.54, 1.027), (127.1, -84.0, -8.449), (-125.3, -86.52, 1.027), (-91.43, -80.58, -12.53), (-91.51, -86.57, -12.53), (-106.1, -80.68, -19.56), (-106.2, -86.46, -19.56), (-123.1, -80.57, -15.7), (117.3, -89.85, -24.62), (109.4, -89.74, -25.53), (-124.7, -80.54, -21.96), (109.5, -83.75, -25.53), (-125.0, -86.53, -21.96), (117.4, -83.86, -24.62), (-123.4, -86.55, -15.7), (102.9, -88.48, 4.802), (102.9, -84.24, 4.802), (-125.3, -86.52, 3.657), (125.8, -83.98, 3.228), (-124.9, -80.54, 3.657), (125.7, -89.96, 3.228), (122.3, -89.92, 3.291), (101.2, -83.52, 2.944), (104.4, -89.55, 2.858), (-91.51, -86.57, 2.997), (-124.6, -80.55, 3.566), (-91.43, -80.58, 2.997), (-124.7, -86.44, 3.566), (122.4, -83.93, 3.291), (35.12, -81.42, 2.402), (101.1, -89.5, 2.944), (35.04, -87.41, 2.402), (104.5, -83.56, 2.858), (-124.8, -84.65, 4.88), (-124.7, -81.89, 4.88), (-126.1, -81.69, -26.91), (-126.2, -85.03, -26.91), (-121.6, -84.98, -2.06), (-121.5, -81.69, -2.06), (-124.5, -85.06, -4.008), (-124.4, -81.71, -4.008), (-91.49, -85.33, -27.43), (-91.44, -81.51, -27.43), (-126.2, -85.03, 1.027), (-126.1, -81.69, 1.027), (-106.2, -85.05, -19.56), (-106.1, -81.78, -19.56), (-125.9, -85.04, -21.96), (-125.9, -81.69, -21.96), (-124.3, -85.06, -15.7), (-124.3, -81.72, -15.7), (-126.2, -85.03, 3.657), (-126.1, -81.69, 3.657), (35.06, -86.29, -27.78), (35.11, -82.54, -27.78)], [], [(79, 61, 46), (42, 6, 2), (36, 7, 3), (69, 62, 0), (60, 24, 61), (10, 80, 7), (67, 65, 18), (26, 14, 15), (36, 35, 19), (14, 19, 21), (77, 67, 18), (24, 8, 22), (65, 71, 27), (47, 26, 28), (48, 47, 6), (75, 73, 37), (51, 54, 12), (25, 30, 16), (54, 5, 44), (33, 39, 23), (62, 75, 0), (53, 22, 9), (73, 77, 34), (19, 35, 40), (56, 9, 49), (52, 46, 1), (52, 1, 22), (37, 32, 25), (58, 8, 51), (11, 16, 3), (10, 17, 23), (10, 7, 17), (25, 32, 30), (35, 36, 38), (8, 42, 43), (50, 48, 42), (43, 59, 49), (57, 58, 17), (45, 55, 2), (59, 43, 55), (40, 38, 21), (31, 33, 23), (71, 79, 27), (6, 47, 45), (24, 5, 54), (12, 54, 44), (30, 53, 56), (16, 56, 49), (13, 27, 46), (13, 52, 53), (17, 58, 31), (16, 49, 3), (59, 38, 49), (42, 8, 57), (38, 59, 21), (50, 42, 57), (7, 57, 17), (36, 50, 57), (19, 14, 26), (26, 48, 19), (47, 48, 26), (55, 28, 21), (28, 15, 21), (55, 45, 28), (44, 5, 78), (78, 60, 79), (23, 4, 68), (68, 63, 62), (20, 12, 64), (66, 64, 67), (41, 20, 76), (76, 66, 67), (5, 24, 60), (12, 29, 64), (64, 70, 71), (39, 33, 72), (74, 72, 75), (4, 39, 74), (63, 74, 75), (33, 41, 72), (72, 76, 77), (29, 44, 78), (70, 78, 79), (61, 22, 1), (81, 69, 25), (23, 68, 10), (69, 81, 80), (81, 11, 3), (7, 80, 3), (61, 1, 46), (43, 42, 2), (38, 36, 3), (25, 69, 0), (24, 22, 61), (65, 13, 18), (28, 26, 15), (15, 14, 21), (34, 77, 18), (8, 9, 22), (13, 65, 27), (45, 47, 28), (73, 32, 37), (31, 51, 12), (11, 25, 16), (39, 4, 23), (75, 37, 0), (56, 53, 9), (32, 73, 34), (21, 19, 40), (9, 43, 49), (53, 52, 22), (0, 37, 25), (8, 24, 51), (17, 31, 23), (40, 35, 38), (9, 8, 43), (48, 6, 42), (43, 2, 55), (79, 46, 27), (2, 6, 45), (51, 24, 54), (29, 12, 44), (16, 30, 56), (52, 13, 46), (30, 13, 53), (58, 51, 31), (38, 3, 49), (8, 58, 57), (59, 55, 21), (7, 36, 57), (5, 60, 78), (60, 61, 79), (4, 63, 68), (69, 68, 62), (66, 20, 64), (64, 65, 67), (20, 66, 76), (77, 76, 67), (29, 70, 64), (65, 64, 71), (74, 39, 72), (72, 73, 75), (63, 4, 74), (62, 63, 75), (41, 76, 72), (73, 72, 77), (70, 29, 78), (71, 70, 79), (11, 81, 25), (68, 80, 10), (68, 69, 80), (80, 81, 3), (30, 32, 13), (18, 13, 32), (34, 18, 32), (33, 31, 12), (12, 20, 33), (20, 41, 33), (36, 19, 48), (50, 36, 48)])
me_cube_004.polygons.foreach_set('use_smooth', [True] * 160)
_uv = me_cube_004.uv_layers.new(name='UVMap')
_uv.uv.foreach_set('vector', [0.007365, 0.8746, 0.005596, 0.8805, 0.003012, 0.8746, 0.7451, 0.879, 0.8106, 0.8796, 0.8118, 0.896, 0.8276, 0.9057, 0.8276, 0.889, 0.8466, 0.889, 0.1314, 0.7654, 0.01994, 0.7683, 0.02313, 0.7643, 0.02538, 0.8824, 0.131, 0.8776, 0.02538, 0.8932, 0.5297, 0.7763, 0.5297, 0.7716, 0.7467, 0.7776, 0.8317, 0.9673, 0.8314, 0.9786, 0.8271, 0.9673, 0.8172, 0.8361, 0.8163, 0.7937, 0.8349, 0.7937, 0.764, 0.7818, 0.7889, 0.7844, 0.7975, 0.7906, 0.8275, 0.9601, 0.8275, 0.9429, 0.8466, 0.9429, 0.01381, 0.8171, 0.01342, 0.8535, 0.008632, 0.8536, 0.131, 0.8776, 0.5309, 0.8771, 0.131, 0.894, 0.8314, 0.9786, 0.8317, 0.9963, 0.8271, 0.9963, 0.8161, 0.8732, 0.8172, 0.8361, 0.8363, 0.8369, 0.8057, 0.8726, 0.8161, 0.8732, 0.8106, 0.8796, 0.8607, 0.8739, 0.8598, 0.9378, 0.8559, 0.8739, 0.131, 0.872, 0.02607, 0.8743, 0.03711, 0.8594, 0.1306, 0.9961, 0.1306, 0.9497, 0.531, 0.9556, 0.02607, 0.8743, 0.02538, 0.8796, 0.02115, 0.8746, 0.08519, 0.8048, 0.02295, 0.7977, 0.1313, 0.7801, 0.007057, 0.7824, 0.008372, 0.7978, 0.002475, 0.7824, 0.131, 0.9003, 0.131, 0.894, 0.5309, 0.8935, 0.8598, 0.9378, 0.8607, 0.9974, 0.8559, 0.9974, 0.8275, 0.9429, 0.8276, 0.9321, 0.8466, 0.9321, 0.5309, 0.9004, 0.5309, 0.8935, 0.7397, 0.9019, 0.02573, 0.9002, 0.02084, 0.8999, 0.02538, 0.896, 0.02573, 0.9002, 0.02538, 0.896, 0.131, 0.894, 0.02163, 0.9791, 0.08412, 0.9716, 0.1306, 0.9961, 0.5303, 0.87, 0.5309, 0.8771, 0.131, 0.872, 0.531, 0.9971, 0.531, 0.9556, 0.749, 0.9943, 0.5297, 0.7763, 0.53, 0.8176, 0.1313, 0.7801, 0.5297, 0.7763, 0.7467, 0.7776, 0.53, 0.8176, 0.1306, 0.9961, 0.08412, 0.9716, 0.1306, 0.9497, 0.8276, 0.9321, 0.8276, 0.9057, 0.8466, 0.9057, 0.5309, 0.8771, 0.7451, 0.879, 0.7451, 0.8954, 0.7494, 0.8714, 0.8057, 0.8726, 0.7451, 0.879, 0.7451, 0.8954, 0.75, 0.9022, 0.7397, 0.9019, 0.7391, 0.8718, 0.5303, 0.87, 0.53, 0.8176, 0.8178, 0.9022, 0.8075, 0.9019, 0.8118, 0.896, 0.75, 0.9022, 0.7451, 0.8954, 0.8075, 0.9019, 0.7914, 0.9872, 0.7663, 0.99, 0.8, 0.9809, 0.1316, 0.8254, 0.08519, 0.8048, 0.1313, 0.7801, 0.007365, 0.8664, 0.007365, 0.8746, 0.003012, 0.8664, 0.82, 0.8801, 0.8161, 0.8732, 0.8364, 0.8732, 0.131, 0.8776, 0.02538, 0.8796, 0.02607, 0.8743, 0.03711, 0.8594, 0.02607, 0.8743, 0.02115, 0.8746, 0.1306, 0.9497, 0.131, 0.9003, 0.5309, 0.9004, 0.531, 0.9556, 0.5309, 0.9004, 0.7397, 0.9019, 0.03543, 0.9171, 0.02084, 0.9075, 0.02084, 0.8999, 0.03543, 0.9171, 0.02573, 0.9002, 0.131, 0.9003, 0.53, 0.8176, 0.5303, 0.87, 0.1316, 0.8254, 0.531, 0.9556, 0.7397, 0.9019, 0.749, 0.9943, 0.75, 0.9022, 0.7663, 0.99, 0.7397, 0.9019, 0.7451, 0.879, 0.5309, 0.8771, 0.7391, 0.8718, 0.7663, 0.99, 0.75, 0.9022, 0.8, 0.9809, 0.7494, 0.8714, 0.7451, 0.879, 0.7391, 0.8718, 0.7467, 0.7776, 0.7391, 0.8718, 0.53, 0.8176, 0.764, 0.7818, 0.7494, 0.8714, 0.7391, 0.8718, 0.7975, 0.7906, 0.8163, 0.7937, 0.8172, 0.8361, 0.8172, 0.8361, 0.8057, 0.8726, 0.7975, 0.7906, 0.8161, 0.8732, 0.8057, 0.8726, 0.8172, 0.8361, 0.8075, 0.9019, 0.822, 0.9383, 0.8, 0.9809, 0.822, 0.9383, 0.8164, 0.9808, 0.8, 0.9809, 0.8075, 0.9019, 0.8178, 0.9022, 0.822, 0.9383, 0.02115, 0.8746, 0.01769, 0.8805, 0.01741, 0.8746, 0.01741, 0.8746, 0.0151, 0.8805, 0.007365, 0.8746, 0.1313, 0.7801, 0.02209, 0.7824, 0.1315, 0.7767, 0.1315, 0.7767, 0.02002, 0.7781, 0.01994, 0.7683, 0.8461, 0.9673, 0.8455, 0.9786, 0.8411, 0.9786, 0.8417, 0.9673, 0.8411, 0.9786, 0.8317, 0.9673, 0.02813, 0.8171, 0.02785, 0.8534, 0.02333, 0.8171, 0.02333, 0.8171, 0.02293, 0.8535, 0.01342, 0.8535, 0.02538, 0.8796, 0.131, 0.8776, 0.02538, 0.8824, 0.8455, 0.9786, 0.8461, 0.9963, 0.8411, 0.9786, 0.8411, 0.9786, 0.8417, 0.9963, 0.8317, 0.9963, 0.8749, 0.8739, 0.8738, 0.9378, 0.8692, 0.9378, 0.8705, 0.8739, 0.8692, 0.9378, 0.8607, 0.8739, 0.02209, 0.7824, 0.02295, 0.7977, 0.01837, 0.7977, 0.01705, 0.7824, 0.01837, 0.7977, 0.008372, 0.7978, 0.8738, 0.9378, 0.8749, 0.9974, 0.8692, 0.9378, 0.8692, 0.9378, 0.8705, 0.9974, 0.8607, 0.9974, 0.02115, 0.8664, 0.02115, 0.8746, 0.01741, 0.8746, 0.01741, 0.8664, 0.01741, 0.8746, 0.007365, 0.8746, 0.02538, 0.8932, 0.131, 0.894, 0.02538, 0.896, 0.5296, 0.76, 0.1314, 0.7654, 0.1314, 0.7621, 0.1313, 0.7801, 0.1315, 0.7767, 0.5297, 0.7763, 0.1314, 0.7654, 0.5296, 0.76, 0.5297, 0.7716, 0.5296, 0.76, 0.5296, 0.7561, 0.7466, 0.7584, 0.7467, 0.7776, 0.5297, 0.7716, 0.7466, 0.7584, 0.005596, 0.8805, 0.003012, 0.8805, 0.003012, 0.8746, 0.7451, 0.8954, 0.7451, 0.879, 0.8118, 0.896, 0.8466, 0.9057, 0.8276, 0.9057, 0.8466, 0.889, 0.1314, 0.7621, 0.1314, 0.7654, 0.02313, 0.7643, 0.131, 0.8776, 0.131, 0.894, 0.02538, 0.8932, 0.8314, 0.9786, 0.8271, 0.9786, 0.8271, 0.9673, 0.8363, 0.8369, 0.8172, 0.8361, 0.8349, 0.7937, 0.8466, 0.9601, 0.8275, 0.9601, 0.8466, 0.9429, 0.008888, 0.8172, 0.01381, 0.8171, 0.008632, 0.8536, 0.5309, 0.8771, 0.5309, 0.8935, 0.131, 0.894, 0.8271, 0.9786, 0.8314, 0.9786, 0.8271, 0.9963, 0.8364, 0.8732, 0.8161, 0.8732, 0.8363, 0.8369, 0.8598, 0.9378, 0.8555, 0.9378, 0.8559, 0.8739, 0.1316, 0.8254, 0.131, 0.872, 0.03711, 0.8594, 0.531, 0.9971, 0.1306, 0.9961, 0.531, 0.9556, 0.02295, 0.7977, 0.02209, 0.7824, 0.1313, 0.7801, 0.008372, 0.7978, 0.003332, 0.7978, 0.002475, 0.7824, 0.5309, 0.9004, 0.131, 0.9003, 0.5309, 0.8935, 0.8555, 0.9378, 0.8598, 0.9378, 0.8559, 0.9974, 0.8466, 0.9429, 0.8275, 0.9429, 0.8466, 0.9321, 0.5309, 0.8935, 0.7451, 0.8954, 0.7397, 0.9019, 0.131, 0.9003, 0.02573, 0.9002, 0.131, 0.894, 0.02087, 0.9945, 0.02163, 0.9791, 0.1306, 0.9961, 0.5309, 0.8771, 0.131, 0.8776, 0.131, 0.872, 0.53, 0.8176, 0.1316, 0.8254, 0.1313, 0.7801, 0.8466, 0.9321, 0.8276, 0.9321, 0.8466, 0.9057, 0.5309, 0.8935, 0.5309, 0.8771, 0.7451, 0.8954, 0.8057, 0.8726, 0.8106, 0.8796, 0.7451, 0.879, 0.7451, 0.8954, 0.8118, 0.896, 0.8075, 0.9019, 0.007365, 0.8746, 0.003012, 0.8746, 0.003012, 0.8664, 0.8357, 0.8803, 0.82, 0.8801, 0.8364, 0.8732, 0.131, 0.872, 0.131, 0.8776, 0.02607, 0.8743, 0.02115, 0.8664, 0.03711, 0.8594, 0.02115, 0.8746, 0.531, 0.9556, 0.1306, 0.9497, 0.5309, 0.9004, 0.02573, 0.9002, 0.03543, 0.9171, 0.02084, 0.8999, 0.1306, 0.9497, 0.03543, 0.9171, 0.131, 0.9003, 0.5303, 0.87, 0.131, 0.872, 0.1316, 0.8254, 0.7663, 0.99, 0.749, 0.9943, 0.7397, 0.9019, 0.5309, 0.8771, 0.5303, 0.87, 0.7391, 0.8718, 0.75, 0.9022, 0.8075, 0.9019, 0.8, 0.9809, 0.7467, 0.7776, 0.764, 0.7818, 0.7391, 0.8718, 0.01769, 0.8805, 0.0151, 0.8805, 0.01741, 0.8746, 0.0151, 0.8805, 0.005596, 0.8805, 0.007365, 0.8746, 0.02209, 0.7824, 0.02002, 0.7781, 0.1315, 0.7767, 0.1314, 0.7654, 0.1315, 0.7767, 0.01994, 0.7683, 0.8417, 0.9673, 0.8461, 0.9673, 0.8411, 0.9786, 0.8411, 0.9786, 0.8314, 0.9786, 0.8317, 0.9673, 0.02785, 0.8534, 0.02293, 0.8535, 0.02333, 0.8171, 0.01381, 0.8171, 0.02333, 0.8171, 0.01342, 0.8535, 0.8461, 0.9963, 0.8417, 0.9963, 0.8411, 0.9786, 0.8314, 0.9786, 0.8411, 0.9786, 0.8317, 0.9963, 0.8705, 0.8739, 0.8749, 0.8739, 0.8692, 0.9378, 0.8692, 0.9378, 0.8598, 0.9378, 0.8607, 0.8739, 0.01705, 0.7824, 0.02209, 0.7824, 0.01837, 0.7977, 0.007057, 0.7824, 0.01705, 0.7824, 0.008372, 0.7978, 0.8749, 0.9974, 0.8705, 0.9974, 0.8692, 0.9378, 0.8598, 0.9378, 0.8692, 0.9378, 0.8607, 0.9974, 0.01741, 0.8664, 0.02115, 0.8664, 0.01741, 0.8746, 0.007365, 0.8664, 0.01741, 0.8664, 0.007365, 0.8746, 0.5296, 0.7561, 0.5296, 0.76, 0.1314, 0.7621, 0.1315, 0.7767, 0.5297, 0.7716, 0.5297, 0.7763, 0.1315, 0.7767, 0.1314, 0.7654, 0.5297, 0.7716, 0.5297, 0.7716, 0.5296, 0.76, 0.7466, 0.7584, 0.1306, 0.9497, 0.08412, 0.9716, 0.03543, 0.9171, 0.02617, 0.9232, 0.03543, 0.9171, 0.08412, 0.9716, 0.0267, 0.9596, 0.02617, 0.9232, 0.08412, 0.9716, 0.08519, 0.8048, 0.1316, 0.8254, 0.03711, 0.8594, 0.03711, 0.8594, 0.02785, 0.8534, 0.08519, 0.8048, 0.02785, 0.8534, 0.02813, 0.8171, 0.08519, 0.8048, 0.764, 0.7818, 0.7975, 0.7906, 0.8057, 0.8726, 0.7494, 0.8714, 0.764, 0.7818, 0.8057, 0.8726])
me_cube_004.materials.append(mat_planks_01)
me_cube_004.use_remesh_preserve_volume = False
me_cube_004.use_remesh_preserve_attributes = False
me_cube_004.use_mirror_vertex_groups = False
me_cube_004.update()
me_cube_003 = bpy.data.meshes.new('Cube.003')
me_cube_003.from_pydata([(-121.3, -87.35, -32.18), (-118.9, -87.14, -61.47), (124.1, -90.08, -61.71), (126.1, -90.52, -32.18), (-121.2, -82.4, -32.1), (-118.8, -81.29, -62.28), (124.3, -84.28, -62.51), (126.3, -85.6, -32.1), (2.453, -83.29, -63.02), (2.374, -89.16, -62.22), (2.441, -84.18, -32.83), (2.374, -89.16, -32.91), (125.7, -84.52, -42.87), (115.4, -84.6, -41.3), (126.0, -85.07, -38.73), (125.8, -90.41, -38.73), (115.3, -90.18, -41.3), (125.5, -90.2, -42.87), (-121.4, -81.49, -54.64), (-121.4, -87.04, -54.64), (-119.5, -86.3, -62.4), (-121.9, -86.64, -31.33), (124.6, -89.28, -62.64), (126.8, -89.85, -31.33), (2.385, -88.33, -63.14), (2.384, -88.47, -32.06), (126.3, -89.43, -42.3), (126.5, -89.68, -39.28), (-122.1, -86.25, -54.64), (-122.0, -82.12, -54.64), (126.5, -85.68, -39.28), (126.9, -86.19, -31.33), (124.6, -84.9, -63.07), (-119.4, -81.92, -62.84), (-121.8, -82.98, -31.33), (126.3, -85.17, -42.3), (2.432, -84.8, -32.06), (2.444, -83.95, -63.58), (124.9, -90.1, -60.91), (125.1, -84.31, -61.51), (125.7, -89.35, -61.4), (125.8, -84.97, -61.75), (-121.8, -87.11, -48.95), (-120.0, -87.24, -39.29), (-121.3, -87.27, -37.15), (-121.8, -81.71, -48.93), (-119.9, -82.0, -39.25), (-121.2, -82.17, -37.09), (-122.5, -86.34, -48.74), (-120.6, -86.5, -39.23), (-121.9, -86.55, -37.16), (-122.4, -82.33, -48.74), (-120.5, -82.6, -39.23), (-121.9, -82.77, -37.16)], [], [(28, 20, 1), (24, 22, 2), (27, 23, 3), (25, 21, 0), (23, 25, 3), (40, 26, 17), (48, 28, 42), (20, 24, 1), (8, 5, 18), (16, 2, 17), (16, 3, 11), (6, 13, 12), (9, 16, 11), (6, 8, 13), (1, 9, 19), (29, 33, 20), (37, 32, 22), (30, 31, 27), (36, 34, 21), (31, 36, 23), (41, 35, 40), (51, 29, 28), (33, 37, 20), (14, 7, 30), (18, 5, 29), (8, 6, 37), (10, 4, 36), (39, 12, 41), (7, 10, 36), (45, 18, 29), (5, 8, 37), (22, 40, 2), (32, 41, 22), (6, 39, 32), (2, 38, 17), (39, 6, 12), (21, 50, 0), (50, 49, 44), (49, 48, 42), (34, 53, 50), (53, 52, 49), (52, 51, 48), (4, 47, 53), (47, 46, 52), (46, 45, 52), (47, 4, 46), (4, 10, 46), (8, 18, 46), (0, 44, 43), (11, 0, 43), (43, 19, 9), (46, 18, 45), (43, 42, 19), (19, 28, 1), (9, 24, 2), (15, 27, 3), (11, 25, 0), (7, 14, 13), (25, 11, 3), (38, 40, 17), (28, 19, 42), (24, 9, 1), (9, 2, 16), (28, 29, 20), (24, 37, 22), (31, 23, 27), (25, 36, 21), (36, 25, 23), (35, 26, 40), (48, 51, 28), (37, 24, 20), (7, 31, 30), (5, 33, 29), (6, 32, 37), (4, 34, 36), (12, 35, 41), (31, 7, 36), (51, 45, 29), (33, 5, 37), (40, 38, 2), (41, 40, 22), (39, 41, 32), (50, 44, 0), (49, 43, 44), (43, 49, 42), (21, 34, 50), (50, 53, 49), (49, 52, 48), (34, 4, 53), (53, 47, 52), (45, 51, 52), (10, 8, 46), (11, 43, 9), (16, 15, 3), (10, 7, 13), (8, 10, 13)])
me_cube_003.polygons.foreach_set('use_smooth', [True] * 96)
_uv = me_cube_003.uv_layers.new(name='UVMap')
_uv.uv.foreach_set('vector', [0.02685, 0.4015, 0.03561, 0.3753, 0.03824, 0.3778, 0.4357, 0.3738, 0.8389, 0.3747, 0.8363, 0.3785, 0.8408, 0.452, 0.8419, 0.4776, 0.8397, 0.4777, 0.4342, 0.4781, 0.02457, 0.4797, 0.02594, 0.4763, 0.841, 0.4809, 0.4342, 0.4781, 0.8397, 0.4777, 0.8415, 0.3808, 0.8412, 0.444, 0.8378, 0.4425, 0.0253, 0.4191, 0.02685, 0.4015, 0.02786, 0.4185, 0.03592, 0.3738, 0.4357, 0.3738, 0.03824, 0.3778, 0.4357, 0.3598, 0.03631, 0.3574, 0.0277, 0.3307, 0.8052, 0.4457, 0.8363, 0.3785, 0.8378, 0.4425, 0.8052, 0.4457, 0.8397, 0.4777, 0.4342, 0.4746, 0.839, 0.3581, 0.8089, 0.2876, 0.8417, 0.2908, 0.4353, 0.3761, 0.8052, 0.4457, 0.4342, 0.4746, 0.839, 0.3581, 0.4357, 0.3598, 0.8089, 0.2876, 0.03824, 0.3778, 0.4353, 0.3761, 0.02953, 0.4014, 0.01576, 0.4018, 0.01747, 0.3741, 0.03561, 0.3753, 0.4355, 0.3621, 0.8407, 0.361, 0.8389, 0.3747, 0.853, 0.4518, 0.8541, 0.4775, 0.8408, 0.452, 0.4341, 0.4892, 0.02457, 0.4908, 0.02457, 0.4797, 0.841, 0.4921, 0.4341, 0.4892, 0.841, 0.4809, 0.854, 0.38, 0.8538, 0.4443, 0.8415, 0.3808, 0.01516, 0.4193, 0.01576, 0.4018, 0.02685, 0.4015, 0.03393, 0.3597, 0.4355, 0.3621, 0.03592, 0.3738, 0.8551, 0.4519, 0.8562, 0.4776, 0.853, 0.4518, 0.01342, 0.4019, 0.01479, 0.374, 0.01576, 0.4018, 0.4357, 0.3598, 0.839, 0.3581, 0.4355, 0.3621, 0.4341, 0.4924, 0.02591, 0.494, 0.4341, 0.4892, 0.8565, 0.3799, 0.8562, 0.4444, 0.854, 0.38, 0.8397, 0.4954, 0.4341, 0.4924, 0.4341, 0.4892, 0.01285, 0.4194, 0.01342, 0.4019, 0.01576, 0.4018, 0.03631, 0.3574, 0.4357, 0.3598, 0.4355, 0.3621, 0.8394, 0.3762, 0.8415, 0.3808, 0.8363, 0.3785, 0.8519, 0.3756, 0.854, 0.38, 0.8394, 0.3762, 0.8543, 0.3753, 0.8565, 0.3799, 0.8519, 0.3756, 0.8363, 0.3785, 0.8385, 0.3819, 0.8378, 0.4425, 0.8442, 0.2921, 0.839, 0.3581, 0.8417, 0.2908, 0.02386, 0.4788, 0.02487, 0.4559, 0.02594, 0.4763, 0.02487, 0.4559, 0.02785, 0.4481, 0.02749, 0.4559, 0.02785, 0.4481, 0.0253, 0.4191, 0.02786, 0.4185, 0.01348, 0.4787, 0.01429, 0.4558, 0.02487, 0.4559, 0.01429, 0.4558, 0.01637, 0.4482, 0.02785, 0.4481, 0.01637, 0.4482, 0.01516, 0.4193, 0.0253, 0.4191, 0.0113, 0.4764, 0.01219, 0.4558, 0.01429, 0.4558, 0.01219, 0.4558, 0.01417, 0.4482, 0.01637, 0.4482, 0.01417, 0.4482, 0.01285, 0.4194, 0.01637, 0.4482, 0.02842, 0.2738, 0.0285, 0.2554, 0.0331, 0.2817, 0.0285, 0.2554, 0.4357, 0.2578, 0.0331, 0.2817, 0.4357, 0.3598, 0.0277, 0.3307, 0.0331, 0.2817, 0.02594, 0.4763, 0.02749, 0.4559, 0.03029, 0.447, 0.4342, 0.4746, 0.02594, 0.4763, 0.03029, 0.447, 0.03029, 0.447, 0.02953, 0.4014, 0.4353, 0.3761, 0.0331, 0.2817, 0.0277, 0.3307, 0.02639, 0.3125, 0.03029, 0.447, 0.02786, 0.4185, 0.02953, 0.4014, 0.02953, 0.4014, 0.02685, 0.4015, 0.03824, 0.3778, 0.4353, 0.3761, 0.4357, 0.3738, 0.8363, 0.3785, 0.8386, 0.4522, 0.8408, 0.452, 0.8397, 0.4777, 0.4342, 0.4746, 0.4342, 0.4781, 0.02594, 0.4763, 0.8436, 0.2554, 0.8425, 0.2811, 0.8089, 0.2876, 0.4342, 0.4781, 0.4342, 0.4746, 0.8397, 0.4777, 0.8385, 0.3819, 0.8415, 0.3808, 0.8378, 0.4425, 0.02685, 0.4015, 0.02953, 0.4014, 0.02786, 0.4185, 0.4357, 0.3738, 0.4353, 0.3761, 0.03824, 0.3778, 0.4353, 0.3761, 0.8363, 0.3785, 0.8052, 0.4457, 0.02685, 0.4015, 0.01576, 0.4018, 0.03561, 0.3753, 0.4357, 0.3738, 0.4355, 0.3621, 0.8389, 0.3747, 0.8541, 0.4775, 0.8419, 0.4776, 0.8408, 0.452, 0.4342, 0.4781, 0.4341, 0.4892, 0.02457, 0.4797, 0.4341, 0.4892, 0.4342, 0.4781, 0.841, 0.4809, 0.8538, 0.4443, 0.8412, 0.444, 0.8415, 0.3808, 0.0253, 0.4191, 0.01516, 0.4193, 0.02685, 0.4015, 0.4355, 0.3621, 0.4357, 0.3738, 0.03592, 0.3738, 0.8562, 0.4776, 0.8541, 0.4775, 0.853, 0.4518, 0.01479, 0.374, 0.01747, 0.3741, 0.01576, 0.4018, 0.839, 0.3581, 0.8407, 0.361, 0.4355, 0.3621, 0.02591, 0.494, 0.02457, 0.4908, 0.4341, 0.4892, 0.8562, 0.4444, 0.8538, 0.4443, 0.854, 0.38, 0.841, 0.4921, 0.8397, 0.4954, 0.4341, 0.4892, 0.01516, 0.4193, 0.01285, 0.4194, 0.01576, 0.4018, 0.03393, 0.3597, 0.03631, 0.3574, 0.4355, 0.3621, 0.8415, 0.3808, 0.8385, 0.3819, 0.8363, 0.3785, 0.854, 0.38, 0.8415, 0.3808, 0.8394, 0.3762, 0.8565, 0.3799, 0.854, 0.38, 0.8519, 0.3756, 0.02487, 0.4559, 0.02749, 0.4559, 0.02594, 0.4763, 0.02785, 0.4481, 0.03029, 0.447, 0.02749, 0.4559, 0.03029, 0.447, 0.02785, 0.4481, 0.02786, 0.4185, 0.02386, 0.4788, 0.01348, 0.4787, 0.02487, 0.4559, 0.02487, 0.4559, 0.01429, 0.4558, 0.02785, 0.4481, 0.02785, 0.4481, 0.01637, 0.4482, 0.0253, 0.4191, 0.01348, 0.4787, 0.0113, 0.4764, 0.01429, 0.4558, 0.01429, 0.4558, 0.01219, 0.4558, 0.01637, 0.4482, 0.01285, 0.4194, 0.01516, 0.4193, 0.01637, 0.4482, 0.4357, 0.2578, 0.4357, 0.3598, 0.0331, 0.2817, 0.4342, 0.4746, 0.03029, 0.447, 0.4353, 0.3761, 0.8052, 0.4457, 0.8386, 0.4522, 0.8397, 0.4777, 0.4357, 0.2578, 0.8436, 0.2554, 0.8089, 0.2876, 0.4357, 0.3598, 0.4357, 0.2578, 0.8089, 0.2876])
me_cube_003.materials.append(mat_planks_01)
me_cube_003.use_remesh_preserve_volume = False
me_cube_003.use_remesh_preserve_attributes = False
me_cube_003.use_mirror_vertex_groups = False
me_cube_003.update()
me_cube_002 = bpy.data.meshes.new('Cube.002')
me_cube_002.from_pydata([(125.6, -88.99, -96.85), (126.0, -89.09, -65.33), (-122.2, -85.69, -66.96), (-122.5, -85.59, -97.01), (125.2, -83.94, -96.59), (125.5, -84.22, -65.27), (-122.2, -81.29, -66.89), (-122.4, -82.04, -96.74), (126.1, -83.34, -84.86), (124.7, -83.33, -76.69), (125.1, -89.75, -76.69), (126.5, -89.77, -84.86), (-123.3, -80.39, -78.35), (-123.3, -80.39, -89.65), (-123.4, -86.34, -89.65), (-123.4, -86.34, -78.35), (42.08, -83.78, -65.27), (-31.63, -82.28, -65.16), (-31.7, -87.18, -64.85), (42.02, -87.71, -64.96), (-70.05, -81.73, -95.52), (-66.01, -81.66, -97.13), (-66.07, -86.5, -97.39), (-70.11, -86.31, -95.78), (16.33, -88.26, -81.46), (-67.99, -87.1, -80.94), (-67.92, -81.15, -80.94), (16.41, -82.31, -81.46), (109.0, -83.11, -83.9), (109.3, -89.53, -83.9), (-119.8, -80.44, -88.39), (-119.9, -86.39, -88.39), (108.9, -83.89, -96.77), (109.1, -88.83, -97.03), (109.1, -88.74, -65.23), (108.9, -84.34, -65.35), (-117.0, -85.66, -96.96), (-116.9, -81.98, -96.72), (-119.2, -80.45, -87.53), (-119.3, -86.4, -87.53), (111.0, -89.55, -81.97), (110.6, -83.13, -81.97), (126.0, -83.34, -66.1), (-123.5, -86.34, -68.21), (126.4, -89.77, -66.1), (-123.4, -80.39, -68.21), (42.04, -88.49, -66.19), (-31.66, -87.72, -66.05), (-31.58, -81.52, -66.24), (42.11, -82.78, -66.38), (108.4, -83.28, -65.94), (109.4, -83.29, -65.91), (108.7, -89.46, -65.85), (109.7, -89.48, -65.81), (127.1, -89.78, -95.36), (-123.5, -80.9, -95.91), (126.8, -83.35, -95.21), (-123.5, -86.34, -96.06), (108.9, -89.56, -95.09), (-65.46, -87.2, -95.95), (-69.85, -87.08, -94.36), (-69.77, -81.13, -94.21), (-65.38, -81.12, -95.8), (108.7, -83.19, -94.94), (-117.4, -80.92, -95.67), (-117.5, -86.42, -95.81), (-116.9, -80.92, -95.59), (-116.9, -86.43, -95.73)], [], [(42, 5, 44), (17, 6, 2), (55, 7, 57), (32, 4, 33), (47, 18, 2), (56, 8, 11), (41, 9, 40), (45, 12, 15), (30, 13, 14), (35, 16, 19), (16, 17, 19), (37, 20, 23), (20, 21, 23), (45, 6, 48), (48, 17, 16), (59, 24, 60), (8, 28, 29), (38, 30, 31), (21, 32, 22), (5, 35, 34), (7, 37, 36), (12, 38, 39), (28, 41, 29), (0, 54, 58), (50, 35, 51), (56, 63, 8), (59, 22, 33), (51, 42, 9), (52, 29, 40), (44, 1, 53), (55, 13, 30), (66, 37, 64), (57, 65, 31), (67, 36, 23), (67, 39, 31), (13, 55, 14), (4, 56, 0), (9, 42, 10), (6, 45, 43), (29, 24, 58), (26, 48, 27), (46, 52, 19), (35, 5, 51), (34, 52, 53), (10, 44, 53), (24, 46, 47), (49, 16, 50), (46, 19, 47), (12, 45, 48), (61, 20, 66), (25, 15, 39), (22, 59, 23), (20, 61, 62), (4, 32, 63), (24, 59, 58), (7, 55, 64), (38, 66, 30), (3, 36, 65), (39, 67, 60), (36, 67, 65), (62, 27, 63), (38, 12, 26), (21, 62, 32), (24, 29, 46), (28, 27, 49), (27, 28, 63), (5, 1, 44), (18, 17, 2), (7, 3, 57), (4, 0, 33), (43, 47, 2), (54, 56, 11), (9, 10, 40), (43, 45, 15), (31, 30, 14), (34, 35, 19), (17, 18, 19), (36, 37, 23), (21, 22, 23), (6, 17, 48), (49, 48, 16), (24, 25, 60), (11, 8, 29), (39, 38, 31), (32, 33, 22), (1, 5, 34), (3, 7, 36), (15, 12, 39), (41, 40, 29), (33, 0, 58), (63, 28, 8), (58, 59, 33), (41, 51, 9), (53, 52, 40), (1, 34, 53), (64, 55, 30), (14, 57, 31), (60, 67, 23), (65, 67, 31), (55, 57, 14), (56, 54, 0), (42, 44, 10), (2, 6, 43), (48, 49, 27), (52, 34, 19), (5, 42, 51), (40, 10, 53), (25, 24, 47), (16, 35, 50), (19, 18, 47), (26, 12, 48), (20, 37, 66), (59, 60, 23), (21, 20, 62), (56, 4, 63), (37, 7, 64), (66, 64, 30), (57, 3, 65), (25, 39, 60), (62, 63, 32), (29, 52, 46), (50, 28, 49), (27, 62, 26), (38, 26, 66), (54, 11, 29), (58, 54, 29), (25, 47, 43), (15, 25, 43), (28, 50, 51), (41, 28, 51), (62, 61, 26), (61, 66, 26)])
me_cube_002.polygons.foreach_set('use_smooth', [True] * 132)
_uv = me_cube_002.uv_layers.new(name='UVMap')
_uv.uv.foreach_set('vector', [0.04537, 0.6216, 0.04494, 0.625, 0.02339, 0.6222, 0.5505, 0.6286, 0.8443, 0.6249, 0.8444, 0.6463, 0.843, 0.5275, 0.8427, 0.524, 0.8608, 0.5267, 0.1016, 0.5239, 0.04442, 0.524, 0.1009, 0.5075, 0.5495, 0.6469, 0.5505, 0.6444, 0.8444, 0.6463, 0.04457, 0.5294, 0.04692, 0.562, 0.02633, 0.5599, 0.8851, 0.7499, 0.8851, 0.7759, 0.8541, 0.7499, 0.8444, 0.6199, 0.8445, 0.5883, 0.8634, 0.5883, 0.8806, 0.6819, 0.8805, 0.6923, 0.8595, 0.6923, 0.09924, 0.6261, 0.3144, 0.6267, 0.3144, 0.6447, 0.3144, 0.6267, 0.5505, 0.6286, 0.3144, 0.6447, 0.8223, 0.5242, 0.6726, 0.5279, 0.6727, 0.5115, 0.6726, 0.5279, 0.6598, 0.523, 0.6727, 0.5115, 0.8444, 0.6199, 0.8443, 0.6249, 0.5499, 0.6206, 0.5499, 0.6206, 0.5505, 0.6286, 0.3144, 0.6267, 0.6579, 0.7402, 0.3967, 0.6964, 0.6719, 0.7351, 0.8852, 0.7154, 0.8851, 0.7416, 0.8541, 0.7416, 0.8806, 0.6787, 0.8806, 0.6819, 0.8596, 0.6819, 0.6598, 0.523, 0.1016, 0.5239, 0.66, 0.5066, 0.04494, 0.625, 0.09924, 0.6261, 0.09851, 0.6458, 0.8427, 0.524, 0.8223, 0.5242, 0.8224, 0.5078, 0.8806, 0.6471, 0.8806, 0.6787, 0.8596, 0.6787, 0.8851, 0.7416, 0.8851, 0.7499, 0.8541, 0.7416, 0.04303, 0.7482, 0.0434, 0.7423, 0.1015, 0.7411, 0.1034, 0.6215, 0.09924, 0.6261, 0.1001, 0.6216, 0.04457, 0.5294, 0.1025, 0.5304, 0.04692, 0.562, 0.6579, 0.7402, 0.6599, 0.7454, 0.1011, 0.7479, 0.1001, 0.6216, 0.04537, 0.6216, 0.04991, 0.5885, 0.1018, 0.6492, 0.09997, 0.7059, 0.09462, 0.6999, 0.04509, 0.6503, 0.04345, 0.6466, 0.09855, 0.6491, 0.843, 0.5275, 0.8427, 0.547, 0.8315, 0.551, 0.822, 0.5284, 0.8223, 0.5242, 0.8237, 0.5281, 0.8432, 0.7393, 0.8238, 0.7387, 0.8315, 0.7153, 0.8221, 0.7384, 0.8223, 0.743, 0.6727, 0.7403, 0.8221, 0.7384, 0.8295, 0.7126, 0.8315, 0.7153, 0.8427, 0.547, 0.843, 0.5275, 0.8634, 0.5464, 0.04442, 0.524, 0.04457, 0.5294, 0.02327, 0.522, 0.04991, 0.5885, 0.04537, 0.6216, 0.02795, 0.5891, 0.8443, 0.6249, 0.8444, 0.6199, 0.8633, 0.6199, 0.09997, 0.7059, 0.3967, 0.6964, 0.1015, 0.7411, 0.6658, 0.5744, 0.5499, 0.6206, 0.3968, 0.5728, 0.3143, 0.6489, 0.1018, 0.6492, 0.3144, 0.6447, 0.09924, 0.6261, 0.04494, 0.625, 0.1001, 0.6216, 0.09851, 0.6458, 0.1018, 0.6492, 0.09855, 0.6491, 0.04945, 0.6836, 0.04509, 0.6503, 0.09855, 0.6491, 0.3967, 0.6964, 0.3143, 0.6489, 0.5495, 0.6469, 0.3148, 0.6201, 0.3144, 0.6267, 0.1034, 0.6215, 0.3143, 0.6489, 0.3144, 0.6447, 0.5495, 0.6469, 0.8445, 0.5883, 0.8444, 0.6199, 0.5499, 0.6206, 0.6718, 0.5327, 0.6726, 0.5279, 0.822, 0.5284, 0.6657, 0.693, 0.8425, 0.6837, 0.8295, 0.7126, 0.6599, 0.7454, 0.6579, 0.7402, 0.6727, 0.7403, 0.6726, 0.5279, 0.6718, 0.5327, 0.6578, 0.5277, 0.04442, 0.524, 0.1016, 0.5239, 0.1025, 0.5304, 0.3967, 0.6964, 0.6579, 0.7402, 0.1015, 0.7411, 0.8427, 0.524, 0.843, 0.5275, 0.8237, 0.5281, 0.8296, 0.5537, 0.822, 0.5284, 0.8315, 0.551, 0.8427, 0.7431, 0.8223, 0.743, 0.8238, 0.7387, 0.8295, 0.7126, 0.8221, 0.7384, 0.6719, 0.7351, 0.8223, 0.743, 0.8221, 0.7384, 0.8238, 0.7387, 0.6578, 0.5277, 0.3968, 0.5728, 0.1025, 0.5304, 0.8296, 0.5537, 0.8445, 0.5883, 0.6658, 0.5744, 0.6598, 0.523, 0.6578, 0.5277, 0.1016, 0.5239, 0.3967, 0.6964, 0.09997, 0.7059, 0.3143, 0.6489, 0.1016, 0.5651, 0.3968, 0.5728, 0.3148, 0.6201, 0.3968, 0.5728, 0.1016, 0.5651, 0.1025, 0.5304, 0.04494, 0.625, 0.02293, 0.6256, 0.02339, 0.6222, 0.5505, 0.6444, 0.5505, 0.6286, 0.8444, 0.6463, 0.8427, 0.524, 0.8602, 0.5226, 0.8608, 0.5267, 0.04442, 0.524, 0.04305, 0.5078, 0.1009, 0.5075, 0.8424, 0.6518, 0.5495, 0.6469, 0.8444, 0.6463, 0.02349, 0.5272, 0.04457, 0.5294, 0.02633, 0.5599, 0.8851, 0.7759, 0.854, 0.7759, 0.8541, 0.7499, 0.8633, 0.6199, 0.8444, 0.6199, 0.8634, 0.5883, 0.8596, 0.6819, 0.8806, 0.6819, 0.8595, 0.6923, 0.09851, 0.6458, 0.09924, 0.6261, 0.3144, 0.6447, 0.5505, 0.6286, 0.5505, 0.6444, 0.3144, 0.6447, 0.8224, 0.5078, 0.8223, 0.5242, 0.6727, 0.5115, 0.6598, 0.523, 0.66, 0.5066, 0.6727, 0.5115, 0.8443, 0.6249, 0.5505, 0.6286, 0.5499, 0.6206, 0.3148, 0.6201, 0.5499, 0.6206, 0.3144, 0.6267, 0.3967, 0.6964, 0.6657, 0.693, 0.6719, 0.7351, 0.8541, 0.7154, 0.8852, 0.7154, 0.8541, 0.7416, 0.8596, 0.6787, 0.8806, 0.6787, 0.8596, 0.6819, 0.1016, 0.5239, 0.1009, 0.5075, 0.66, 0.5066, 0.04345, 0.6466, 0.04494, 0.625, 0.09851, 0.6458, 0.843, 0.5074, 0.8427, 0.524, 0.8224, 0.5078, 0.8596, 0.6471, 0.8806, 0.6471, 0.8596, 0.6787, 0.8851, 0.7499, 0.8541, 0.7499, 0.8541, 0.7416, 0.1011, 0.7479, 0.04303, 0.7482, 0.1015, 0.7411, 0.1025, 0.5304, 0.1016, 0.5651, 0.04692, 0.562, 0.1015, 0.7411, 0.6579, 0.7402, 0.1011, 0.7479, 0.09626, 0.5711, 0.1001, 0.6216, 0.04991, 0.5885, 0.09855, 0.6491, 0.1018, 0.6492, 0.09462, 0.6999, 0.04345, 0.6466, 0.09851, 0.6458, 0.09855, 0.6491, 0.8237, 0.5281, 0.843, 0.5275, 0.8315, 0.551, 0.8426, 0.7192, 0.8432, 0.7393, 0.8315, 0.7153, 0.6719, 0.7351, 0.8221, 0.7384, 0.6727, 0.7403, 0.8238, 0.7387, 0.8221, 0.7384, 0.8315, 0.7153, 0.843, 0.5275, 0.8608, 0.5267, 0.8634, 0.5464, 0.04457, 0.5294, 0.02349, 0.5272, 0.02327, 0.522, 0.04537, 0.6216, 0.02339, 0.6222, 0.02795, 0.5891, 0.8632, 0.6249, 0.8443, 0.6249, 0.8633, 0.6199, 0.5499, 0.6206, 0.3148, 0.6201, 0.3968, 0.5728, 0.1018, 0.6492, 0.09851, 0.6458, 0.3144, 0.6447, 0.04494, 0.625, 0.04537, 0.6216, 0.1001, 0.6216, 0.09462, 0.6999, 0.04945, 0.6836, 0.09855, 0.6491, 0.6657, 0.693, 0.3967, 0.6964, 0.5495, 0.6469, 0.3144, 0.6267, 0.09924, 0.6261, 0.1034, 0.6215, 0.3144, 0.6447, 0.5505, 0.6444, 0.5495, 0.6469, 0.6658, 0.5744, 0.8445, 0.5883, 0.5499, 0.6206, 0.6726, 0.5279, 0.8223, 0.5242, 0.822, 0.5284, 0.6579, 0.7402, 0.6719, 0.7351, 0.6727, 0.7403, 0.6598, 0.523, 0.6726, 0.5279, 0.6578, 0.5277, 0.04457, 0.5294, 0.04442, 0.524, 0.1025, 0.5304, 0.8223, 0.5242, 0.8427, 0.524, 0.8237, 0.5281, 0.822, 0.5284, 0.8237, 0.5281, 0.8315, 0.551, 0.8432, 0.7393, 0.8427, 0.7431, 0.8238, 0.7387, 0.6657, 0.693, 0.8295, 0.7126, 0.6719, 0.7351, 0.6578, 0.5277, 0.1025, 0.5304, 0.1016, 0.5239, 0.09997, 0.7059, 0.1018, 0.6492, 0.3143, 0.6489, 0.1034, 0.6215, 0.1016, 0.5651, 0.3148, 0.6201, 0.3968, 0.5728, 0.6578, 0.5277, 0.6658, 0.5744, 0.8296, 0.5537, 0.6658, 0.5744, 0.822, 0.5284, 0.0434, 0.7423, 0.0454, 0.7093, 0.09997, 0.7059, 0.1015, 0.7411, 0.0434, 0.7423, 0.09997, 0.7059, 0.6657, 0.693, 0.5495, 0.6469, 0.8424, 0.6518, 0.8425, 0.6837, 0.6657, 0.693, 0.8424, 0.6518, 0.1016, 0.5651, 0.1034, 0.6215, 0.1001, 0.6216, 0.09626, 0.5711, 0.1016, 0.5651, 0.1001, 0.6216, 0.6578, 0.5277, 0.6718, 0.5327, 0.6658, 0.5744, 0.6718, 0.5327, 0.822, 0.5284, 0.6658, 0.5744])
me_cube_002.materials.append(mat_planks_01)
me_cube_002.use_remesh_preserve_volume = False
me_cube_002.use_remesh_preserve_attributes = False
me_cube_002.use_mirror_vertex_groups = False
me_cube_002.update()
me_cube_001 = bpy.data.meshes.new('Cube.001')
me_cube_001.from_pydata([(133.4, -88.24, -129.8), (131.5, -88.36, -98.63), (-126.5, -85.85, -101.0), (-127.4, -85.57, -131.9), (133.5, -84.01, -129.8), (131.6, -83.58, -98.63), (-126.4, -81.07, -101.0), (-127.4, -82.26, -131.9), (35.52, -83.64, -100.7), (-63.92, -80.69, -99.87), (-63.99, -85.47, -99.87), (35.46, -88.07, -100.7), (-46.29, -82.12, -130.4), (47.13, -83.73, -131.8), (47.08, -87.96, -131.8), (-46.34, -85.59, -130.4), (133.4, -82.89, -128.6), (133.3, -88.84, -128.6), (-127.3, -81.83, -130.7), (-127.4, -86.55, -130.7), (46.5, -88.93, -130.6), (-47.21, -86.11, -129.3), (-47.14, -81.18, -129.3), (46.57, -83.01, -130.6), (36.26, -83.25, -102.2), (-62.79, -80.02, -101.4), (-62.87, -85.9, -101.4), (36.19, -88.79, -102.2), (-126.5, -80.7, -102.6), (131.6, -88.82, -100.2), (-126.5, -86.56, -102.6), (131.7, -82.87, -100.2), (-128.3, -82.07, -130.7), (-128.4, -86.02, -130.8), (-127.5, -81.32, -102.6), (-127.5, -86.0, -102.6), (134.5, -83.83, -128.5), (134.5, -88.34, -128.5), (132.8, -83.81, -100.1), (132.8, -88.32, -100.1)], [], [(31, 5, 38), (14, 13, 0), (33, 3, 19), (10, 2, 30), (31, 24, 5), (8, 11, 1), (11, 8, 10), (3, 7, 15), (13, 14, 15), (1, 11, 27), (11, 10, 26), (25, 28, 9), (24, 25, 8), (30, 35, 19), (4, 16, 36), (21, 19, 3), (4, 13, 16), (17, 20, 14), (20, 21, 15), (12, 7, 22), (13, 12, 23), (29, 27, 20), (26, 30, 19), (22, 18, 25), (16, 23, 31), (27, 26, 21), (23, 22, 24), (17, 37, 39), (6, 28, 34), (18, 32, 34), (32, 33, 35), (35, 2, 34), (30, 2, 35), (18, 7, 32), (7, 3, 32), (31, 38, 16), (37, 36, 38), (4, 36, 37), (17, 0, 37), (1, 29, 39), (1, 39, 38), (6, 2, 10), (13, 4, 0), (26, 10, 30), (24, 8, 5), (5, 8, 1), (8, 9, 10), (7, 12, 15), (12, 13, 15), (29, 1, 27), (27, 11, 26), (28, 6, 9), (25, 9, 8), (35, 33, 19), (15, 21, 3), (13, 23, 16), (0, 17, 14), (14, 20, 15), (7, 18, 22), (12, 22, 23), (17, 29, 20), (21, 26, 19), (18, 28, 25), (23, 24, 31), (20, 27, 21), (22, 25, 24), (29, 17, 39), (28, 18, 34), (34, 32, 35), (2, 6, 34), (3, 33, 32), (38, 36, 16), (39, 37, 38), (0, 4, 37), (5, 1, 38), (9, 6, 10)])
me_cube_001.polygons.foreach_set('use_smooth', [True] * 76)
_uv = me_cube_001.uv_layers.new(name='UVMap')
_uv.uv.foreach_set('vector', [0.03368, 0.1013, 0.03389, 0.1072, 0.03038, 0.1012, 0.294, 0.2295, 0.294, 0.2444, 0.02864, 0.2248, 0.8445, 0.01706, 0.8471, 0.01263, 0.8468, 0.01714, 0.6348, 0.1246, 0.8267, 0.1271, 0.8269, 0.1324, 0.03368, 0.1013, 0.327, 0.1024, 0.03389, 0.1072, 0.3291, 0.1087, 0.3291, 0.1288, 0.03394, 0.1242, 0.3291, 0.1288, 0.3291, 0.1087, 0.6348, 0.1246, 0.8303, 0.2269, 0.8303, 0.2418, 0.5811, 0.2237, 0.294, 0.2444, 0.294, 0.2295, 0.5811, 0.2237, 0.03394, 0.1242, 0.3291, 0.1288, 0.3262, 0.1341, 0.3291, 0.1288, 0.6348, 0.1246, 0.6315, 0.13, 0.6311, 0.1038, 0.8269, 0.1054, 0.6347, 0.1103, 0.327, 0.1024, 0.6311, 0.1038, 0.3291, 0.1087, 0.8428, 0.1063, 0.8404, 0.1061, 0.8468, 0.01714, 0.02961, 0.006395, 0.0296, 0.01041, 0.02631, 0.0103, 0.5832, 0.2187, 0.8297, 0.222, 0.8303, 0.2269, 0.02961, 0.006395, 0.295, 0.004346, 0.0296, 0.01041, 0.02914, 0.22, 0.2952, 0.2243, 0.294, 0.2295, 0.2952, 0.2243, 0.5832, 0.2187, 0.5811, 0.2237, 0.582, 0.01307, 0.8312, 0.01242, 0.5851, 0.01828, 0.295, 0.004346, 0.582, 0.01307, 0.2974, 0.01013, 0.03369, 0.1295, 0.3262, 0.1341, 0.2952, 0.2243, 0.6315, 0.13, 0.8269, 0.1324, 0.8297, 0.222, 0.5851, 0.01828, 0.831, 0.01647, 0.6311, 0.1038, 0.0296, 0.01041, 0.2974, 0.01013, 0.03368, 0.1013, 0.3262, 0.1341, 0.6315, 0.13, 0.5832, 0.2187, 0.2974, 0.01013, 0.5851, 0.01828, 0.327, 0.1024, 0.01127, 0.01009, 0.01429, 0.01019, 0.01836, 0.1011, 0.8267, 0.1112, 0.8269, 0.1054, 0.8294, 0.1055, 0.831, 0.01647, 0.8335, 0.01655, 0.8294, 0.1055, 0.8335, 0.01655, 0.8445, 0.01706, 0.8404, 0.1061, 0.8404, 0.1061, 0.8425, 0.1124, 0.8294, 0.1055, 0.8428, 0.1063, 0.8425, 0.1124, 0.8404, 0.1061, 0.831, 0.01647, 0.8312, 0.01242, 0.8335, 0.01655, 0.8312, 0.01242, 0.8471, 0.01263, 0.8335, 0.01655, 0.03368, 0.1013, 0.03038, 0.1012, 0.0296, 0.01041, 0.01429, 0.01019, 0.02631, 0.0103, 0.03038, 0.1012, 0.02961, 0.006395, 0.02631, 0.0103, 0.01429, 0.01019, 0.01127, 0.01009, 0.01128, 0.006146, 0.01429, 0.01019, 0.01556, 0.1068, 0.01535, 0.101, 0.01836, 0.1011, 0.01556, 0.1068, 0.01836, 0.1011, 0.03038, 0.1012, 0.8267, 0.1112, 0.8267, 0.1271, 0.6348, 0.1246, 0.294, 0.2444, 0.02869, 0.2396, 0.02864, 0.2248, 0.6315, 0.13, 0.6348, 0.1246, 0.8269, 0.1324, 0.327, 0.1024, 0.3291, 0.1087, 0.03389, 0.1072, 0.03389, 0.1072, 0.3291, 0.1087, 0.03394, 0.1242, 0.3291, 0.1087, 0.6347, 0.1103, 0.6348, 0.1246, 0.8303, 0.2418, 0.5811, 0.2386, 0.5811, 0.2237, 0.5811, 0.2386, 0.294, 0.2444, 0.5811, 0.2237, 0.03369, 0.1295, 0.03394, 0.1242, 0.3262, 0.1341, 0.3262, 0.1341, 0.3291, 0.1288, 0.6315, 0.13, 0.8269, 0.1054, 0.8267, 0.1112, 0.6347, 0.1103, 0.6311, 0.1038, 0.6347, 0.1103, 0.3291, 0.1087, 0.8404, 0.1061, 0.8445, 0.01706, 0.8468, 0.01714, 0.5811, 0.2237, 0.5832, 0.2187, 0.8303, 0.2269, 0.295, 0.004346, 0.2974, 0.01013, 0.0296, 0.01041, 0.02864, 0.2248, 0.02914, 0.22, 0.294, 0.2295, 0.294, 0.2295, 0.2952, 0.2243, 0.5811, 0.2237, 0.8312, 0.01242, 0.831, 0.01647, 0.5851, 0.01828, 0.582, 0.01307, 0.5851, 0.01828, 0.2974, 0.01013, 0.02914, 0.22, 0.03369, 0.1295, 0.2952, 0.2243, 0.5832, 0.2187, 0.6315, 0.13, 0.8297, 0.222, 0.831, 0.01647, 0.8269, 0.1054, 0.6311, 0.1038, 0.2974, 0.01013, 0.327, 0.1024, 0.03368, 0.1013, 0.2952, 0.2243, 0.3262, 0.1341, 0.5832, 0.2187, 0.5851, 0.01828, 0.6311, 0.1038, 0.327, 0.1024, 0.01535, 0.101, 0.01127, 0.01009, 0.01836, 0.1011, 0.8269, 0.1054, 0.831, 0.01647, 0.8294, 0.1055, 0.8294, 0.1055, 0.8335, 0.01655, 0.8404, 0.1061, 0.8425, 0.1124, 0.8267, 0.1112, 0.8294, 0.1055, 0.8471, 0.01263, 0.8445, 0.01706, 0.8335, 0.01655, 0.03038, 0.1012, 0.02631, 0.0103, 0.0296, 0.01041, 0.01836, 0.1011, 0.01429, 0.01019, 0.03038, 0.1012, 0.01128, 0.006146, 0.02961, 0.006395, 0.01429, 0.01019, 0.03389, 0.1072, 0.01556, 0.1068, 0.03038, 0.1012, 0.6347, 0.1103, 0.8267, 0.1112, 0.6348, 0.1246])
me_cube_001.materials.append(mat_planks_01)
me_cube_001.use_remesh_preserve_volume = False
me_cube_001.use_remesh_preserve_attributes = False
me_cube_001.use_mirror_vertex_groups = False
me_cube_001.update()
me_cube_013 = bpy.data.meshes.new('Cube.013')
me_cube_013.from_pydata([(135.5, 66.75, -0.9727), (133.2, 35.65, -1.118), (-124.8, 41.6, -2.147), (-125.3, 72.48, -1.884), (135.5, 66.75, 3.259), (133.2, 35.65, 3.659), (-124.8, 41.6, 2.63), (-125.3, 72.48, 1.43), (37.15, 38.99, 2.283), (-62.32, 39.57, 3.865), (-62.32, 39.57, -0.9121), (37.15, 38.99, -2.147), (-44.27, 69.9, 2.677), (49.18, 69.93, 2.347), (49.18, 69.93, -1.884), (-44.27, 69.9, -0.7904), (135.4, 65.56, 4.37), (135.4, 65.56, -1.58), (-125.3, 71.31, 1.862), (-125.3, 71.31, -2.862), (48.59, 68.76, -2.862), (-45.15, 68.75, -1.324), (-45.15, 68.75, 3.604), (48.59, 68.76, 3.067), (37.91, 40.54, 2.683), (-61.18, 41.08, 4.558), (-61.18, 41.08, -1.324), (37.91, 40.54, -2.862), (-124.8, 43.14, 3.006), (133.3, 37.21, -1.58), (-124.8, 43.14, -2.862), (133.3, 37.21, 4.37), (-126.3, 71.3, 1.602), (-126.3, 71.34, -2.34), (-125.8, 43.13, 2.365), (-125.8, 43.13, -2.309), (136.5, 65.48, 3.449), (136.5, 65.48, -1.062), (134.5, 37.13, 3.449), (134.5, 37.13, -1.062), (126.6, -20.03, 2.638), (116.2, -21.45, 2.412), (126.8, -24.17, 2.091), (126.6, -24.17, -3.253), (116.2, -21.45, -3.167), (126.4, -20.02, -3.049), (127.2, -20.6, -2.26), (117.6, -21.48, -2.386), (127.4, -23.62, -2.511), (127.4, -23.62, 1.49), (117.6, -21.48, 1.742), (127.2, -20.6, 1.995), (125.7, -84.52, -42.87), (115.4, -84.6, -41.3), (126.0, -85.07, -38.73), (125.8, -90.41, -38.73), (115.3, -90.18, -41.3), (125.5, -90.2, -42.87), (126.3, -89.43, -42.3), (116.7, -89.42, -41.29), (126.5, -89.68, -39.28), (126.5, -85.68, -39.28), (116.7, -85.29, -41.29), (126.3, -85.17, -42.3)], [], [(31, 5, 38), (14, 13, 0), (33, 3, 19), (10, 2, 30), (31, 24, 5), (8, 11, 1), (11, 8, 10), (3, 7, 15), (13, 14, 15), (1, 11, 27), (11, 10, 26), (25, 28, 9), (24, 25, 8), (30, 35, 19), (4, 16, 36), (21, 19, 3), (4, 13, 16), (17, 20, 14), (20, 21, 15), (12, 7, 22), (13, 12, 23), (29, 27, 20), (26, 30, 19), (22, 18, 25), (16, 23, 31), (27, 26, 21), (23, 22, 24), (17, 37, 39), (6, 28, 34), (18, 32, 34), (32, 33, 35), (35, 2, 34), (30, 2, 35), (18, 7, 32), (7, 3, 32), (31, 38, 16), (37, 36, 38), (4, 36, 37), (17, 0, 37), (1, 29, 39), (1, 39, 38), (6, 2, 10), (46, 47, 45), (47, 48, 43), (51, 50, 46), (50, 49, 47), (40, 41, 50), (41, 42, 50), (13, 4, 0), (26, 10, 30), (24, 8, 5), (5, 8, 1), (8, 9, 10), (7, 12, 15), (12, 13, 15), (29, 1, 27), (27, 11, 26), (28, 6, 9), (25, 9, 8), (35, 33, 19), (15, 21, 3), (13, 23, 16), (0, 17, 14), (14, 20, 15), (7, 18, 22), (12, 22, 23), (17, 29, 20), (21, 26, 19), (18, 28, 25), (23, 24, 31), (20, 27, 21), (22, 25, 24), (29, 17, 39), (28, 18, 34), (34, 32, 35), (2, 6, 34), (3, 33, 32), (38, 36, 16), (39, 37, 38), (0, 4, 37), (5, 1, 38), (9, 6, 10), (47, 44, 45), (44, 47, 43), (50, 47, 46), (49, 48, 47), (51, 40, 50), (42, 49, 50), (58, 59, 57), (59, 60, 55), (63, 62, 58), (62, 61, 59), (52, 53, 62), (53, 54, 62), (59, 56, 57), (56, 59, 55), (62, 59, 58), (61, 60, 59), (63, 52, 62), (54, 61, 62)])
me_cube_013.polygons.foreach_set('use_smooth', [True] * 100)
_uv = me_cube_013.uv_layers.new(name='UVMap')
_uv.uv.foreach_set('vector', [0.03368, 0.1013, 0.03389, 0.1072, 0.03038, 0.1012, 0.294, 0.2295, 0.294, 0.2444, 0.02864, 0.2248, 0.8445, 0.01706, 0.8471, 0.01263, 0.8468, 0.01714, 0.6348, 0.1246, 0.8267, 0.1271, 0.8269, 0.1324, 0.03368, 0.1013, 0.327, 0.1024, 0.03389, 0.1072, 0.3291, 0.1087, 0.3291, 0.1288, 0.03394, 0.1242, 0.3291, 0.1288, 0.3291, 0.1087, 0.6348, 0.1246, 0.8303, 0.2269, 0.8303, 0.2418, 0.5811, 0.2237, 0.294, 0.2444, 0.294, 0.2295, 0.5811, 0.2237, 0.03394, 0.1242, 0.3291, 0.1288, 0.3262, 0.1341, 0.3291, 0.1288, 0.6348, 0.1246, 0.6315, 0.13, 0.6311, 0.1038, 0.8269, 0.1054, 0.6347, 0.1103, 0.327, 0.1024, 0.6311, 0.1038, 0.3291, 0.1087, 0.8428, 0.1063, 0.8404, 0.1061, 0.8468, 0.01714, 0.02961, 0.006395, 0.0296, 0.01041, 0.02631, 0.0103, 0.5832, 0.2187, 0.8297, 0.222, 0.8303, 0.2269, 0.02961, 0.006395, 0.295, 0.004346, 0.0296, 0.01041, 0.02914, 0.22, 0.2952, 0.2243, 0.294, 0.2295, 0.2952, 0.2243, 0.5832, 0.2187, 0.5811, 0.2237, 0.582, 0.01307, 0.8312, 0.01242, 0.5851, 0.01828, 0.295, 0.004346, 0.582, 0.01307, 0.2974, 0.01013, 0.03369, 0.1295, 0.3262, 0.1341, 0.2952, 0.2243, 0.6315, 0.13, 0.8269, 0.1324, 0.8297, 0.222, 0.5851, 0.01828, 0.831, 0.01647, 0.6311, 0.1038, 0.0296, 0.01041, 0.2974, 0.01013, 0.03368, 0.1013, 0.3262, 0.1341, 0.6315, 0.13, 0.5832, 0.2187, 0.2974, 0.01013, 0.5851, 0.01828, 0.327, 0.1024, 0.01127, 0.01009, 0.01429, 0.01019, 0.01836, 0.1011, 0.8267, 0.1112, 0.8269, 0.1054, 0.8294, 0.1055, 0.831, 0.01647, 0.8335, 0.01655, 0.8294, 0.1055, 0.8335, 0.01655, 0.8445, 0.01706, 0.8404, 0.1061, 0.8404, 0.1061, 0.8425, 0.1124, 0.8294, 0.1055, 0.8428, 0.1063, 0.8425, 0.1124, 0.8404, 0.1061, 0.831, 0.01647, 0.8312, 0.01242, 0.8335, 0.01655, 0.8312, 0.01242, 0.8471, 0.01263, 0.8335, 0.01655, 0.03368, 0.1013, 0.03038, 0.1012, 0.0296, 0.01041, 0.01429, 0.01019, 0.02631, 0.0103, 0.03038, 0.1012, 0.02961, 0.006395, 0.02631, 0.0103, 0.01429, 0.01019, 0.01127, 0.01009, 0.01128, 0.006146, 0.01429, 0.01019, 0.01556, 0.1068, 0.01535, 0.101, 0.01836, 0.1011, 0.01556, 0.1068, 0.01836, 0.1011, 0.03038, 0.1012, 0.8267, 0.1112, 0.8267, 0.1271, 0.6348, 0.1246, 0.8661, 0.367, 0.8663, 0.3343, 0.8686, 0.367, 0.8663, 0.3343, 0.8666, 0.3004, 0.8686, 0.3004, 0.8524, 0.3672, 0.8529, 0.3345, 0.8661, 0.367, 0.8529, 0.3345, 0.8533, 0.3006, 0.8663, 0.3343, 0.8502, 0.3672, 0.8507, 0.3345, 0.8529, 0.3345, 0.8507, 0.3345, 0.8513, 0.3006, 0.8529, 0.3345, 0.294, 0.2444, 0.02869, 0.2396, 0.02864, 0.2248, 0.6315, 0.13, 0.6348, 0.1246, 0.8269, 0.1324, 0.327, 0.1024, 0.3291, 0.1087, 0.03389, 0.1072, 0.03389, 0.1072, 0.3291, 0.1087, 0.03394, 0.1242, 0.3291, 0.1087, 0.6347, 0.1103, 0.6348, 0.1246, 0.8303, 0.2418, 0.5811, 0.2386, 0.5811, 0.2237, 0.5811, 0.2386, 0.294, 0.2444, 0.5811, 0.2237, 0.03369, 0.1295, 0.03394, 0.1242, 0.3262, 0.1341, 0.3262, 0.1341, 0.3291, 0.1288, 0.6315, 0.13, 0.8269, 0.1054, 0.8267, 0.1112, 0.6347, 0.1103, 0.6311, 0.1038, 0.6347, 0.1103, 0.3291, 0.1087, 0.8404, 0.1061, 0.8445, 0.01706, 0.8468, 0.01714, 0.5811, 0.2237, 0.5832, 0.2187, 0.8303, 0.2269, 0.295, 0.004346, 0.2974, 0.01013, 0.0296, 0.01041, 0.02864, 0.2248, 0.02914, 0.22, 0.294, 0.2295, 0.294, 0.2295, 0.2952, 0.2243, 0.5811, 0.2237, 0.8312, 0.01242, 0.831, 0.01647, 0.5851, 0.01828, 0.582, 0.01307, 0.5851, 0.01828, 0.2974, 0.01013, 0.02914, 0.22, 0.03369, 0.1295, 0.2952, 0.2243, 0.5832, 0.2187, 0.6315, 0.13, 0.8297, 0.222, 0.831, 0.01647, 0.8269, 0.1054, 0.6311, 0.1038, 0.2974, 0.01013, 0.327, 0.1024, 0.03368, 0.1013, 0.2952, 0.2243, 0.3262, 0.1341, 0.5832, 0.2187, 0.5851, 0.01828, 0.6311, 0.1038, 0.327, 0.1024, 0.01535, 0.101, 0.01127, 0.01009, 0.01836, 0.1011, 0.8269, 0.1054, 0.831, 0.01647, 0.8294, 0.1055, 0.8294, 0.1055, 0.8335, 0.01655, 0.8404, 0.1061, 0.8425, 0.1124, 0.8267, 0.1112, 0.8294, 0.1055, 0.8471, 0.01263, 0.8445, 0.01706, 0.8335, 0.01655, 0.03038, 0.1012, 0.02631, 0.0103, 0.0296, 0.01041, 0.01836, 0.1011, 0.01429, 0.01019, 0.03038, 0.1012, 0.01128, 0.006146, 0.02961, 0.006395, 0.01429, 0.01019, 0.03389, 0.1072, 0.01556, 0.1068, 0.03038, 0.1012, 0.6347, 0.1103, 0.8267, 0.1112, 0.6348, 0.1246, 0.8663, 0.3343, 0.8686, 0.3344, 0.8686, 0.367, 0.8686, 0.3344, 0.8663, 0.3343, 0.8686, 0.3004, 0.8529, 0.3345, 0.8663, 0.3343, 0.8661, 0.367, 0.8533, 0.3006, 0.8666, 0.3004, 0.8663, 0.3343, 0.8524, 0.3672, 0.8502, 0.3672, 0.8529, 0.3345, 0.8513, 0.3006, 0.8533, 0.3006, 0.8529, 0.3345, 0.8661, 0.367, 0.8663, 0.3343, 0.8686, 0.367, 0.8663, 0.3343, 0.8666, 0.3004, 0.8686, 0.3004, 0.8524, 0.3672, 0.8529, 0.3345, 0.8661, 0.367, 0.8529, 0.3345, 0.8533, 0.3006, 0.8663, 0.3343, 0.8502, 0.3672, 0.8507, 0.3345, 0.8529, 0.3345, 0.8507, 0.3345, 0.8513, 0.3006, 0.8529, 0.3345, 0.8663, 0.3343, 0.8686, 0.3344, 0.8686, 0.367, 0.8686, 0.3344, 0.8663, 0.3343, 0.8686, 0.3004, 0.8529, 0.3345, 0.8663, 0.3343, 0.8661, 0.367, 0.8533, 0.3006, 0.8666, 0.3004, 0.8663, 0.3343, 0.8524, 0.3672, 0.8502, 0.3672, 0.8529, 0.3345, 0.8513, 0.3006, 0.8533, 0.3006, 0.8529, 0.3345])
me_cube_013.materials.append(mat_planks_01)
me_cube_013.use_remesh_preserve_volume = False
me_cube_013.use_remesh_preserve_attributes = False
me_cube_013.use_mirror_vertex_groups = False
me_cube_013.update()

# ---- objects
ob_plank7 = bpy.data.objects.new('Plank7', me_cube_007)
ob_plank6 = bpy.data.objects.new('plank6', me_cube_006)
ob_plank5 = bpy.data.objects.new('Plank5', me_cube_005)
ob_plank4 = bpy.data.objects.new('Plank4', me_cube_004)
ob_plank3 = bpy.data.objects.new('Plank3', me_cube_003)
ob_plank2 = bpy.data.objects.new('Plank2', me_cube_002)
ob_plank1 = bpy.data.objects.new('Plank1', me_cube_001)
ob_hemi = bpy.data.objects.new('Hemi', light_hemi_001)
ob_plank8 = bpy.data.objects.new('Plank8', me_cube_013)

# ---- transforms, parenting, visibility, modifiers, constraints
ob_plank7.location = (0.0, 7.629e-06, 0.0)
ob_plank7.rotation_euler = (2.687e-07, -3.142, -3.155)
ob_plank7.scale = (1.024, 1.008, 1.008)
ob_plank7.show_all_edges = True
ob_plank7.lineart.crease_threshold = 0.0
ob_plank6.location = (0.0, 7.629e-06, 0.0)
ob_plank6.rotation_euler = (2.687e-07, -3.142, -3.155)
ob_plank6.scale = (1.024, 1.008, 1.008)
ob_plank6.show_all_edges = True
ob_plank6.lineart.crease_threshold = 0.0
ob_plank5.location = (0.0, 7.629e-06, 0.0)
ob_plank5.rotation_euler = (2.687e-07, -3.142, -3.155)
ob_plank5.scale = (1.024, 1.008, 1.008)
ob_plank5.show_all_edges = True
ob_plank5.lineart.crease_threshold = 0.0
ob_plank4.location = (0.0, 7.629e-06, 0.0)
ob_plank4.rotation_euler = (2.687e-07, -3.142, -3.155)
ob_plank4.scale = (1.024, 1.008, 1.008)
ob_plank4.show_all_edges = True
ob_plank4.lineart.crease_threshold = 0.0
ob_plank3.location = (0.0, 7.629e-06, 0.0)
ob_plank3.rotation_euler = (2.687e-07, -3.142, -3.155)
ob_plank3.scale = (1.024, 1.008, 1.008)
ob_plank3.show_all_edges = True
ob_plank3.lineart.crease_threshold = 0.0
ob_plank2.location = (0.0, 7.629e-06, 0.0)
ob_plank2.rotation_euler = (2.687e-07, -3.142, -3.155)
ob_plank2.scale = (1.024, 1.008, 1.008)
ob_plank2.show_all_edges = True
ob_plank2.lineart.crease_threshold = 0.0
ob_plank1.location = (0.0, 7.629e-06, 0.0)
ob_plank1.rotation_euler = (2.687e-07, -3.142, -3.155)
ob_plank1.scale = (1.024, 1.008, 1.008)
ob_plank1.show_all_edges = True
ob_plank1.lineart.crease_threshold = 0.0
ob_hemi.location = (0.0, 0.0, 0.0)
ob_hemi.rotation_euler = (13.15, 0.4697, -1.297)
ob_hemi.lineart.crease_threshold = 0.0
ob_plank8.location = (0.0, 7.629e-06, 0.0)
ob_plank8.rotation_euler = (2.687e-07, -3.142, -3.155)
ob_plank8.scale = (1.024, 1.008, 1.008)
ob_plank8.show_all_edges = True
ob_plank8.lineart.crease_threshold = 0.0

# ---- collection membership
col_collection_1.objects.link(ob_plank7)
col_collection_1.objects.link(ob_plank6)
col_collection_1.objects.link(ob_plank5)
col_collection_1.objects.link(ob_plank4)
col_collection_1.objects.link(ob_plank3)
col_collection_1.objects.link(ob_plank2)
col_collection_1.objects.link(ob_plank1)
col_collection_1.objects.link(ob_hemi)
col_collection_1.objects.link(ob_plank8)

# ---- scene / render settings (as saved in the file)
scene.frame_start = 1; scene.frame_end = 250; scene.frame_set(1)
scene.render.engine = 'BLENDER_EEVEE_NEXT'
scene.render.image_settings.color_mode = 'RGB'
scene.render.image_settings.compression = 90
scene.render.resolution_percentage = 50
scene.render.dither_intensity = 0.0
scene.render.use_bake_selected_to_active = True
scene.render.bake_margin = 8
scene.render.bake_bias = 0.05
scene.cycles.use_denoising = False
scene.cycles.samples = 10
scene.cycles.sampling_pattern = 'TABULATED_SOBOL'
scene.cycles.light_sampling_threshold = 0.0
scene.cycles.use_adaptive_sampling = False
scene.cycles.use_light_tree = False
scene.cycles.blur_glossy = 0.0
scene.cycles.volume_bounces = 1
scene.cycles.pixel_filter_type = 'GAUSSIAN'
scene.cycles.sample_clamp_indirect = 0.0
scene.view_settings.view_transform = 'Standard'
bpy.context.view_layer.update()

# ---- added for rendering (the .blend has no active camera): camera
cam_auto = bpy.data.cameras.new('AutoCamera')
cam_auto.lens = 50.0
cam_auto.sensor_width = 36.0
cam_auto.clip_end = 5644.95
ob_auto_camera = bpy.data.objects.new('AutoCamera', cam_auto)
scene.collection.objects.link(ob_auto_camera)
ob_auto_camera.location = (326.975, -376.985, 321.346)
ob_auto_camera.rotation_euler = (1.09748, -7.21219e-08, 0.694738)
scene.camera = ob_auto_camera
bpy.context.view_layer.update()
